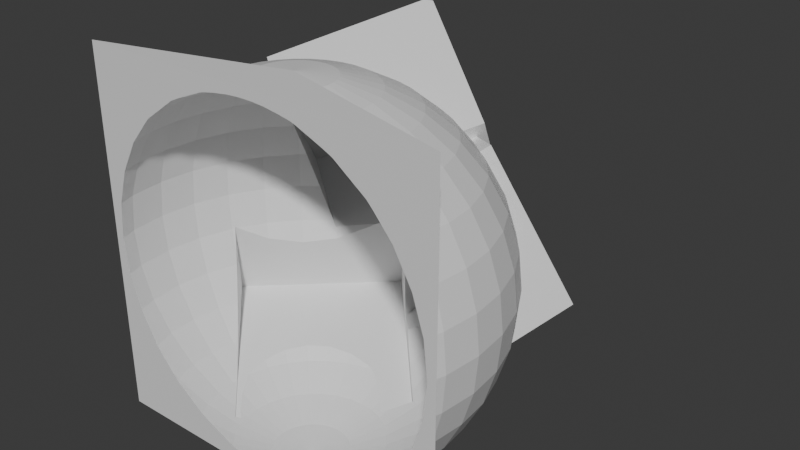 # Source: ao2.blend  (saved by Blender 4.0.36; exported with 4.5.12 LTS)
import bpy
from mathutils import Matrix  # noqa: F401  (used for matrix-valued properties, if any)

bpy.ops.wm.read_factory_settings(use_empty=True)
scene = bpy.context.scene
scene.name = 'Scene'

# ---- collections
col_collection = bpy.data.collections.new('Collection'); scene.collection.children.link(col_collection)

# ---- materials (node trees are filled in below, after node groups)
mat_material = bpy.data.materials.new('Material')
mat_material.alpha_threshold = 0.0
mat_material.use_transparent_shadow = False
mat_material.roughness = 0.5
mat_material.line_color = (0.0, 0.0, 0.0, 1.0)

# ---- material node trees
mat_material.use_nodes = True; mat_material.node_tree.nodes.clear()
_N = mat_material.node_tree.nodes; _L = mat_material.node_tree.links
n0 = _N.new('ShaderNodeOutputMaterial'); n0.name = 'Material Output'; n0.location = (300, 300)
n1 = _N.new('ShaderNodeBsdfPrincipled'); n1.name = 'Principled BSDF'; n1.location = (10, 300)
n1.inputs[3].default_value = 1.45
_L.new(n1.outputs[0], n0.inputs[0])
n0.is_active_output = True

# ---- world
world_world = bpy.data.worlds.new('World'); scene.world = world_world
world_world.use_nodes = True; world_world.node_tree.nodes.clear()
_N = world_world.node_tree.nodes; _L = world_world.node_tree.links
n0 = _N.new('ShaderNodeOutputWorld'); n0.name = 'World Output'; n0.location = (300, 300)
n1 = _N.new('ShaderNodeBackground'); n1.name = 'Background'; n1.location = (10, 300)
n1.inputs[0].default_value = (0.05088, 0.05088, 0.05088, 1.0)
_L.new(n1.outputs[0], n0.inputs[0])
n0.is_active_output = True
world_world.color = (0.05088, 0.05088, 0.05088)
world_world.use_sun_shadow = False
world_world.sun_shadow_jitter_overblur = 0.0

# ---- meshes
me_cube = bpy.data.meshes.new('Cube')
me_cube.from_pydata([(-1.939, 0.7053, -0.04001), (0.5309, -0.4692, -1.92), (-0.8487, -1.779, -1.923), (-0.7182, 0.8449, -1.343), (1.905, 0.3767, -0.4352), (-1.681, -0.245, 1.54), (-2.098, -0.4651, -1.346), (-0.7444, 2.007, 0.5474), (5.965e-08, -0.3412, 1.746), (0.3806, 1.454, -0.8032), (-0.4806, -0.03861, -1.609), (0.6601, 1.075, -0.243), (0.9185, 0.1242, 1.337), (1.16, -0.102, 1.249), (2.1, -2.1, 2.1), (2.1, -2.1, -2.1), (-2.1, -2.1, 2.1), (0.07993, -1.106, 2.06), (-2.1, -2.1, -2.1), (0.1568, -0.7197, 1.94), (0.2276, -0.3636, 1.746), (0.2897, -0.05148, 1.485), (0.2897, -0.05148, -1.485), (0.1568, -0.7197, -1.94), (0.07993, -1.106, -2.06), (0.1568, -1.129, 2.06), (0.3075, -0.7654, 1.94), (0.4465, -0.43, 1.746), (0.5683, -0.136, 1.485), (0.6682, 0.1053, -1.167), (0.5683, -0.136, -1.485), (0.3075, -0.7654, -1.94), (0.1568, -1.129, -2.06), (0.2276, -1.167, 2.06), (0.4465, -0.8397, 1.94), (0.6482, -0.5378, 1.746), (0.825, -0.2732, 1.485), (0.9701, -0.05605, -1.167), (0.825, -0.2732, -1.485), (0.6482, -0.5378, -1.746), (0.4465, -0.8397, -1.94), (0.2276, -1.167, -2.06), (0.2897, -1.218, 2.06), (0.5683, -0.9396, 1.94), (0.825, -0.6829, 1.746), (1.05, -0.4579, 1.485), (1.235, -0.2732, 1.167), (1.372, -0.136, 0.8036), (1.456, -0.05148, 0.4097), (1.235, -0.2732, -1.167), (1.05, -0.4579, -1.485), (0.825, -0.6829, -1.746), (0.5683, -0.9396, -1.94), (0.2897, -1.218, -2.06), (0.3406, -1.28, 2.06), (0.6682, -1.061, 1.94), (0.9701, -0.8597, 1.746), (1.235, -0.6829, 1.485), (1.452, -0.5378, 1.167), (1.613, -0.43, 0.8036), (1.713, -0.3636, 0.4097), (1.746, -0.3412, 0.0), (1.713, -0.3636, -0.4097), (1.613, -0.43, -0.8036), (1.452, -0.5378, -1.167), (1.235, -0.6829, -1.485), (0.9701, -0.8597, -1.746), (0.6682, -1.061, -1.94), (0.3406, -1.28, -2.06), (2.636e-07, -1.508, 2.1), (0.3785, -1.351, 2.06), (0.7425, -1.2, 1.94), (1.078, -1.061, 1.746), (1.372, -0.9396, 1.485), (1.613, -0.8397, 1.167), (1.792, -0.7654, 0.8036), (1.903, -0.7197, 0.4097), (1.94, -0.7042, 0.0), (1.903, -0.7197, -0.4097), (1.792, -0.7654, -0.8036), (1.613, -0.8397, -1.167), (1.372, -0.9396, -1.485), (1.078, -1.061, -1.746), (0.7425, -1.2, -1.94), (0.3785, -1.351, -2.06), (0.4018, -1.428, 2.06), (0.7882, -1.351, 1.94), (1.144, -1.28, 1.746), (1.456, -1.218, 1.485), (1.713, -1.167, 1.167), (1.903, -1.129, 0.8036), (2.02, -1.106, 0.4097), (2.06, -1.098, 0.0), (2.02, -1.106, -0.4097), (1.903, -1.129, -0.8036), (1.713, -1.167, -1.167), (1.456, -1.218, -1.485), (1.144, -1.28, -1.746), (0.7882, -1.351, -1.94), (0.4018, -1.428, -2.06), (0.4097, -1.508, 2.06), (0.8036, -1.508, 1.94), (1.167, -1.508, 1.746), (1.485, -1.508, 1.485), (1.746, -1.508, 1.167), (1.94, -1.508, 0.8036), (2.06, -1.508, 0.4097), (2.1, -1.508, 0.0), (2.06, -1.508, -0.4097), (1.94, -1.508, -0.8036), (1.746, -1.508, -1.167), (1.485, -1.508, -1.485), (1.167, -1.508, -1.746), (0.8036, -1.508, -1.94), (0.4097, -1.508, -2.06), (0.4018, -1.588, 2.06), (0.7882, -1.665, 1.94), (1.144, -1.735, 1.746), (1.456, -1.798, 1.485), (1.713, -1.849, 1.167), (1.903, -1.886, 0.8036), (2.02, -1.91, 0.4097), (2.06, -1.918, 0.0), (2.02, -1.91, -0.4097), (1.903, -1.886, -0.8036), (1.713, -1.849, -1.167), (1.456, -1.798, -1.485), (1.144, -1.735, -1.746), (0.7882, -1.665, -1.94), (0.4018, -1.588, -2.06), (0.3785, -1.665, 2.06), (0.7425, -1.815, 1.94), (1.078, -1.954, 1.746), (1.372, -2.076, 1.485), (1.372, -2.076, -1.485), (1.078, -1.954, -1.746), (0.7425, -1.815, -1.94), (0.3785, -1.665, -2.06), (0.3406, -1.735, 2.06), (0.6682, -1.954, 1.94), (0.6682, -1.954, -1.94), (0.3406, -1.735, -2.06), (0.2897, -1.798, 2.06), (0.5683, -2.076, 1.94), (0.5683, -2.076, -1.94), (0.2897, -1.798, -2.06), (0.2276, -1.849, 2.06), (0.2276, -1.849, -2.06), (0.1568, -1.886, 2.06), (0.1568, -1.886, -2.06), (0.07993, -1.91, 2.06), (0.07993, -1.91, -2.06), (3.196e-07, -1.918, 2.06), (3.196e-07, -1.918, -2.06), (-0.07993, -1.91, 2.06), (-0.07993, -1.91, -2.06), (-0.1568, -1.886, 2.06), (-0.1568, -1.886, -2.06), (-0.2276, -1.849, 2.06), (-0.2276, -1.849, -2.06), (-0.2897, -1.798, 2.06), (-0.5683, -2.076, 1.94), (-0.5683, -2.076, -1.94), (-0.2897, -1.798, -2.06), (2.636e-07, -1.508, -2.1), (-0.3406, -1.735, 2.06), (-0.6682, -1.954, 1.94), (-0.6682, -1.954, -1.94), (-0.3406, -1.735, -2.06), (-0.3785, -1.665, 2.06), (-0.7425, -1.815, 1.94), (-1.078, -1.954, 1.746), (-1.372, -2.076, 1.485), (-1.372, -2.076, -1.485), (-1.078, -1.954, -1.746), (-0.7425, -1.815, -1.94), (-0.3785, -1.665, -2.06), (-0.4018, -1.588, 2.06), (-0.7882, -1.665, 1.94), (-1.144, -1.735, 1.746), (-1.456, -1.798, 1.485), (-1.713, -1.849, 1.167), (-1.903, -1.886, 0.8036), (-2.02, -1.91, 0.4097), (-2.06, -1.918, 0.0), (-2.02, -1.91, -0.4097), (-1.903, -1.886, -0.8036), (-1.713, -1.849, -1.167), (-1.456, -1.798, -1.485), (-1.144, -1.735, -1.746), (-0.7882, -1.665, -1.94), (-0.4018, -1.588, -2.06), (-0.4097, -1.508, 2.06), (-0.8036, -1.508, 1.94), (-1.167, -1.508, 1.746), (-1.485, -1.508, 1.485), (-1.746, -1.508, 1.167), (-1.94, -1.508, 0.8036), (-2.06, -1.508, 0.4097), (-2.1, -1.508, 0.0), (-2.06, -1.508, -0.4097), (-1.94, -1.508, -0.8036), (-1.746, -1.508, -1.167), (-1.485, -1.508, -1.485), (-1.167, -1.508, -1.746), (-0.8036, -1.508, -1.94), (-0.4097, -1.508, -2.06), (-0.4018, -1.428, 2.06), (-0.7882, -1.351, 1.94), (-1.144, -1.28, 1.746), (-1.456, -1.218, 1.485), (-1.713, -1.167, 1.167), (-1.903, -1.129, 0.8036), (-2.02, -1.106, 0.4097), (-2.06, -1.098, 0.0), (-2.02, -1.106, -0.4097), (-1.903, -1.129, -0.8036), (-1.713, -1.167, -1.167), (-1.456, -1.218, -1.485), (-1.144, -1.28, -1.746), (-0.7882, -1.351, -1.94), (-0.4018, -1.428, -2.06), (-0.3785, -1.351, 2.06), (-0.7425, -1.2, 1.94), (-1.078, -1.061, 1.746), (-1.372, -0.9396, 1.485), (-1.613, -0.8397, 1.167), (-1.792, -0.7654, 0.8036), (-1.903, -0.7197, 0.4097), (-1.94, -0.7042, 0.0), (-1.903, -0.7197, -0.4097), (-1.078, -1.061, -1.746), (-0.7425, -1.2, -1.94), (-0.3785, -1.351, -2.06), (-0.3406, -1.28, 2.06), (-0.6682, -1.061, 1.94), (-0.9701, -0.8597, 1.746), (-1.235, -0.6829, 1.485), (-1.452, -0.5378, 1.167), (-1.613, -0.43, 0.8036), (-1.713, -0.3636, 0.4097), (-1.746, -0.3412, 0.0), (-1.713, -0.3636, -0.4097), (-0.9701, -0.8597, -1.746), (-0.6682, -1.061, -1.94), (-0.3406, -1.28, -2.06), (-0.2897, -1.218, 2.06), (-0.5683, -0.9396, 1.94), (-0.825, -0.6829, 1.746), (-1.05, -0.4579, 1.485), (-1.456, -0.05148, 0.4097), (-1.485, -0.02295, 0.0), (-1.456, -0.05148, -0.4097), (-0.825, -0.6829, -1.746), (-0.5683, -0.9396, -1.94), (-0.2897, -1.218, -2.06), (-0.2276, -1.167, 2.06), (-0.4465, -0.8397, 1.94), (-0.6482, -0.5378, 1.746), (-0.825, -0.2732, 1.485), (-0.6482, -0.5378, -1.746), (-0.4465, -0.8397, -1.94), (-0.2276, -1.167, -2.06), (-0.1568, -1.129, 2.06), (-0.3075, -0.7654, 1.94), (-0.4465, -0.43, 1.746), (-0.5683, -0.136, 1.485), (-0.4465, -0.43, -1.746), (-0.3075, -0.7654, -1.94), (-0.1568, -1.129, -2.06), (-0.07993, -1.106, 2.06), (-0.1568, -0.7197, 1.94), (-0.2276, -0.3636, 1.746), (-0.2897, -0.05148, 1.485), (-0.4018, 0.5122, -0.4097), (-0.2276, -0.3636, -1.746), (-0.1568, -0.7197, -1.94), (-0.07993, -1.106, -2.06), (2.233e-07, -1.098, 2.06), (2.639e-07, -0.7042, 1.94), (1.918e-07, -0.02295, 1.485), (2.639e-07, -0.7042, -1.94), (2.233e-07, -1.098, -2.06), (-1.377, -2.1, 1.466), (-1.359, -2.1, 1.485), (-1.0, -2.1, 1.746), (-0.5921, -2.1, 1.922), (-0.5392, -2.1, 1.94), (-0.8862, -2.1, 1.8), (-0.1178, -2.1, 2.001), (-0.2453, -2.1, 1.99), (0.2453, -2.1, 1.99), (0.1178, -2.1, 2.001), (3.081e-07, -2.1, 2.004), (-0.3956, -2.1, 1.968), (1.0, -2.1, 1.746), (0.8862, -2.1, 1.8), (1.43, -2.1, 1.409), (1.359, -2.1, 1.485), (1.838, -2.1, -0.8036), (1.838, -2.1, 0.8036), (2.004, -2.1, 0.0), (1.962, -2.1, -0.4097), (1.962, -2.1, 0.4097), (1.43, -2.1, -1.409), (1.636, -2.1, -1.167), (1.636, -2.1, 1.167), (0.5921, -2.1, 1.922), (0.5392, -2.1, 1.94), (0.3956, -2.1, 1.968), (-2.004, -2.1, 0.0), (-1.962, -2.1, -0.4097), (-1.838, -2.1, -0.8036), (-1.838, -2.1, 0.8036), (-1.962, -2.1, 0.4097), (-1.0, -2.1, -1.746), (-0.8862, -2.1, -1.8), (-1.359, -2.1, -1.485), (-1.43, -2.1, -1.409), (-0.5392, -2.1, -1.94), (-0.5921, -2.1, -1.922), (-1.636, -2.1, -1.167), (-1.43, -2.1, 1.409), (-1.636, -2.1, 1.167), (-0.1178, -2.1, -2.001), (-0.2453, -2.1, -1.99), (0.2453, -2.1, -1.99), (0.1178, -2.1, -2.001), (3.081e-07, -2.1, -2.004), (0.5392, -2.1, -1.94), (0.5921, -2.1, -1.922), (1.0, -2.1, -1.746), (1.377, -2.1, -1.466), (1.359, -2.1, -1.485), (0.8862, -2.1, -1.8), (0.3956, -2.1, -1.968), (-0.3956, -2.1, -1.968), (0.3385, 0.1937, -1.18), (0.6967, 0.1741, -1.027), (0.3673, 0.1966, -1.167), (1.048, 0.06064, -0.9041), (0.9665, -0.06147, 1.175), (0.9319, -0.03566, 1.167), (1.475, -0.03303, 0.1448), (1.419, -0.02107, 0.4097), (1.365, -0.1428, -0.8217), (1.123, -0.1816, 1.167), (1.104, -0.1979, 1.197), (1.29, -0.06902, 0.8036), (1.502, -0.0439, 0.0), (1.531, -0.1427, -0.4097), (1.508, -0.3021, -0.8036), (1.511, -0.3055, -0.8033), (-0.542, 0.9955, 2.1), (-0.4904, 1.073, 2.1), (-0.5044, 1.052, 2.1), (-0.437, 1.024, 2.1), (0.3062, 0.03168, 1.382), (1.495e-07, 0.02436, 1.427), (0.6235, -0.002648, 1.309), (0.7729, 0.04932, 1.167), (0.7692, -0.0385, 1.264), (0.7681, 0.07643, 1.126), (-1.334, -0.3945, 1.167), (-1.121, -0.3872, 1.363), (-1.277, -0.513, 1.313), (-1.4, -0.1703, 0.8036), (-1.402, -0.1063, 0.665), (-0.8562, -0.2265, 1.416), (-1.393, 0.000793, 0.4097), (-1.316, 0.1155, 0.0), (-1.18, 0.1754, -0.4097), (-1.132, 0.1858, -0.4845), (-1.142, 0.1759, -0.4888), (-0.7875, 0.3932, -0.416), (-0.581, -0.1052, 1.444), (-0.2956, -0.0217, 1.448), (-0.4019, 0.5124, -0.4074), (-0.3813, 0.5142, -0.4097), (-0.3791, 0.5144, -0.41), (0.04452, 1.238, -0.04375), (0.8289, 0.1319, 1.169), (0.6168, 1.027, -0.2643), (0.1172, -0.03449, -1.485), (0.008367, 0.07979, -1.359), (0.2627, -0.1874, -1.599), (0.1813, -0.5962, -1.873), (4.495e-07, -0.4342, -1.796), (0.4607, -0.3957, -1.716), (0.2715, -0.7155, -1.92), (0.3523, -0.6574, -1.878), (0.5416, -0.4808, -1.746), (0.5673, -0.5079, -1.752), (-0.9307, -1.693, -1.862), (-0.8707, -1.681, -1.895), (-0.8013, -1.734, -1.923), (-0.8423, -1.786, -1.893), (-1.107, -1.508, -1.778), (-1.026, -1.508, -1.821), (-1.365, -1.236, -1.561), (-1.146, -1.297, -1.746), (-1.15, -1.279, -1.741), (-1.161, -1.451, -1.746), (-1.828, -0.7506, -0.6758), (-1.798, -0.7825, -0.8036), (-1.644, -0.9429, -1.167), (-1.438, -1.159, -1.485), (-1.147, -1.033, -1.685), (-1.073, -0.7912, -1.645), (-1.887, -0.6896, -0.4097), (-1.889, -0.6878, -0.3854), (-1.871, -0.6609, -0.4097), (-1.669, -0.3927, -0.5823), (-1.403, -0.1052, -0.6604), (-0.9267, -0.5811, -1.628), (-0.7221, -0.4271, -1.637), (-1.11, 0.153, -0.6145), (-0.7845, 0.3861, -0.4413), (-0.482, -0.3443, -1.67), (-0.2688, -0.3361, -1.714), (-0.2334, -0.3347, -1.722), (-0.4038, 0.5116, -0.4097), (-0.404, 0.5118, -0.4075), (-0.7542, 0.4035, -0.4153), (-0.4011, 0.5088, -0.4211), (-0.376, 0.4825, -0.5159), (-0.1444, -0.3554, -1.746), (-0.4682, -0.01706, -1.597), (-0.4656, -0.0492, -1.605), (-0.2533, 0.3554, -1.396), (-0.4849, -0.04134, -1.599), (-0.4803, -0.04321, -1.601), (-0.4981, 0.6107, -0.3326), (1.905, 0.3767, -0.4352), (0.3806, 1.454, -0.8032), (0.6168, 1.027, -0.2643)], [], [(69, 16, 14), (18, 319, 320), (14, 308, 307), (15, 18, 164), (278, 17, 69), (282, 164, 24), (279, 17, 278), (8, 19, 279), (280, 20, 8), (22, 384, 383), (21, 358, 357), (385, 22, 383), (281, 386, 387), (24, 281, 282), (32, 23, 24), (17, 25, 69), (24, 164, 32), (19, 25, 17), (20, 26, 19), (339, 29, 338), (28, 20, 21), (30, 29, 339), (28, 357, 359), (30, 385, 388), (23, 31, 389), (338, 37, 340), (36, 27, 28), (30, 37, 29), (28, 359, 361), (38, 30, 388), (360, 362, 342), (39, 391, 392), (41, 31, 32), (25, 33, 69), (32, 164, 41), (34, 25, 26), (35, 26, 27), (41, 52, 40), (343, 48, 344), (33, 42, 69), (41, 164, 53), (43, 33, 34), (44, 34, 35), (340, 49, 345), (45, 35, 36), (50, 37, 38), (36, 341, 347), (51, 38, 39), (348, 46, 346), (52, 39, 40), (344, 47, 348), (57, 44, 45), (65, 49, 50), (46, 57, 45), (51, 65, 50), (59, 46, 47), (67, 51, 52), (48, 59, 47), (68, 52, 53), (60, 48, 343), (42, 54, 69), (53, 164, 68), (350, 61, 349), (43, 54, 42), (62, 350, 352), (44, 55, 43), (64, 351, 49), (61, 76, 60), (54, 70, 69), (68, 164, 84), (78, 61, 62), (71, 54, 55), (79, 62, 63), (72, 55, 56), (64, 79, 63), (73, 56, 57), (81, 64, 65), (58, 73, 57), (66, 81, 65), (75, 58, 59), (83, 66, 67), (60, 75, 59), (68, 83, 67), (96, 80, 81), (74, 88, 73), (97, 81, 82), (90, 74, 75), (83, 97, 82), (76, 90, 75), (99, 83, 84), (77, 91, 76), (70, 85, 69), (84, 164, 99), (93, 77, 78), (71, 85, 70), (94, 78, 79), (87, 71, 72), (80, 94, 79), (88, 72, 73), (99, 164, 114), (92, 108, 107), (101, 85, 86), (109, 93, 94), (102, 86, 87), (95, 109, 94), (103, 87, 88), (111, 95, 96), (104, 88, 89), (97, 111, 96), (105, 89, 90), (98, 112, 97), (91, 105, 90), (114, 98, 99), (92, 106, 91), (85, 100, 69), (112, 126, 111), (120, 104, 105), (128, 112, 113), (106, 120, 105), (114, 128, 113), (121, 107, 122), (69, 100, 115), (164, 129, 114), (107, 123, 122), (101, 115, 100), (124, 108, 109), (117, 101, 102), (110, 124, 109), (118, 102, 103), (126, 110, 111), (104, 118, 103), (131, 115, 116), (124, 302, 123), (132, 116, 117), (125, 299, 124), (133, 117, 118), (126, 134, 304), (297, 118, 119), (127, 134, 126), (119, 300, 306), (136, 127, 128), (120, 303, 300), (129, 136, 128), (121, 301, 303), (69, 115, 130), (164, 137, 129), (123, 301, 122), (136, 334, 135), (137, 140, 136), (69, 130, 138), (164, 141, 137), (139, 130, 131), (296, 131, 132), (132, 298, 295), (134, 332, 304), (298, 133, 297), (333, 135, 331), (139, 307, 143), (140, 330, 334), (141, 144, 140), (69, 138, 142), (164, 145, 141), (143, 138, 139), (144, 329, 330), (145, 335, 144), (69, 142, 146), (164, 147, 145), (309, 142, 143), (307, 308, 143), (147, 326, 335), (69, 146, 148), (164, 149, 147), (146, 291, 148), (149, 327, 326), (69, 148, 150), (164, 151, 149), (148, 292, 150), (151, 328, 327), (69, 150, 152), (164, 153, 151), (293, 150, 292), (328, 155, 324), (154, 69, 152), (155, 153, 164), (154, 293, 289), (324, 157, 325), (156, 69, 154), (157, 155, 164), (156, 289, 290), (158, 69, 156), (159, 157, 164), (158, 290, 294), (325, 159, 336), (162, 320, 319), (336, 163, 162), (160, 69, 158), (163, 159, 164), (160, 158, 294), (286, 161, 287), (166, 160, 161), (166, 286, 288), (320, 167, 316), (168, 162, 163), (165, 69, 160), (168, 163, 164), (174, 317, 315), (316, 175, 174), (168, 175, 167), (169, 69, 165), (176, 168, 164), (170, 165, 166), (170, 166, 288), (171, 284, 172), (318, 317, 173), (172, 283, 322), (178, 169, 170), (186, 311, 312), (171, 178, 170), (187, 312, 321), (180, 171, 172), (187, 318, 188), (180, 172, 322), (174, 188, 173), (181, 313, 182), (175, 395, 396), (182, 314, 183), (176, 190, 175), (183, 310, 184), (177, 69, 169), (191, 176, 164), (185, 310, 311), (197, 181, 182), (397, 189, 393), (394, 205, 398), (183, 197, 182), (206, 190, 191), (184, 198, 183), (192, 69, 177), (206, 191, 164), (184, 200, 199), (193, 177, 178), (201, 185, 186), (179, 193, 178), (187, 201, 186), (195, 179, 180), (203, 187, 188), (181, 195, 180), (189, 203, 188), (216, 200, 201), (194, 208, 193), (202, 216, 201), (210, 194, 195), (218, 202, 203), (196, 210, 195), (400, 219, 401), (203, 402, 399), (212, 196, 197), (220, 219, 400), (402, 204, 397), (198, 212, 197), (221, 205, 206), (199, 213, 198), (207, 69, 192), (221, 206, 164), (199, 215, 214), (193, 207, 192), (232, 219, 220), (213, 227, 212), (221, 232, 220), (214, 228, 213), (222, 69, 207), (233, 221, 164), (230, 214, 215), (208, 222, 207), (216, 404, 403), (209, 223, 208), (216, 405, 404), (225, 209, 210), (217, 406, 405), (211, 225, 210), (231, 401, 219), (406, 218, 399), (227, 211, 212), (237, 224, 225), (226, 237, 225), (407, 243, 408), (239, 226, 227), (244, 231, 232), (228, 239, 227), (233, 244, 232), (229, 240, 228), (234, 69, 222), (245, 233, 164), (230, 409, 410), (235, 222, 223), (412, 242, 411), (230, 403, 409), (236, 223, 224), (245, 254, 244), (241, 250, 240), (246, 69, 234), (255, 245, 164), (252, 241, 242), (247, 234, 235), (252, 412, 413), (236, 247, 235), (249, 236, 237), (365, 249, 237), (253, 408, 243), (363, 239, 366), (254, 243, 244), (240, 367, 239), (259, 248, 249), (368, 249, 364), (253, 415, 414), (261, 253, 254), (367, 250, 369), (262, 254, 255), (369, 251, 370), (256, 69, 246), (262, 255, 164), (370, 252, 371), (257, 246, 247), (413, 416, 373), (248, 257, 247), (263, 69, 256), (269, 262, 164), (264, 256, 257), (417, 372, 416), (258, 264, 257), (266, 258, 259), (375, 259, 368), (260, 418, 415), (268, 260, 261), (262, 268, 261), (376, 266, 375), (275, 420, 419), (276, 267, 268), (269, 276, 268), (270, 69, 263), (277, 269, 164), (377, 421, 274), (271, 263, 264), (374, 417, 423), (424, 274, 421), (265, 271, 264), (273, 265, 266), (270, 278, 69), (277, 164, 282), (377, 274, 378), (279, 270, 271), (424, 425, 379), (272, 279, 271), (273, 8, 272), (280, 376, 358), (275, 426, 420), (276, 281, 387), (277, 281, 276), (427, 10, 428), (340, 345, 4), (380, 379, 425), (10, 427, 430), (341, 342, 13), (4, 343, 344), (382, 4, 381), (431, 10, 430), (355, 353, 7), (11, 356, 7), (381, 360, 12), (367, 369, 0), (380, 11, 7), (356, 358, 376), (3, 414, 415), (418, 428, 431), (413, 412, 6), (395, 2, 396), (390, 1, 389), (385, 383, 429), (6, 406, 399), (322, 283, 16), (15, 332, 333), (15, 333, 331), (323, 322, 16), (313, 323, 16), (15, 331, 334), (15, 334, 330), (314, 313, 16), (310, 314, 16), (15, 330, 329), (15, 329, 335), (310, 16, 18), (311, 310, 18), (15, 335, 326), (15, 326, 327), (312, 311, 18), (321, 312, 18), (18, 15, 328), (15, 327, 328), (318, 321, 18), (317, 318, 18), (18, 328, 324), (18, 324, 325), (315, 317, 18), (316, 315, 18), (18, 325, 336), (18, 336, 319), (320, 316, 18), (304, 332, 15), (16, 283, 284), (16, 284, 285), (305, 304, 15), (299, 305, 15), (16, 285, 288), (16, 288, 286), (302, 299, 15), (301, 302, 15), (16, 286, 287), (16, 287, 294), (301, 15, 14), (303, 301, 14), (16, 294, 290), (16, 290, 289), (300, 303, 14), (306, 300, 14), (14, 16, 293), (16, 289, 293), (297, 306, 14), (298, 297, 14), (14, 293, 292), (14, 292, 291), (295, 298, 14), (296, 295, 14), (14, 291, 309), (14, 309, 308), (307, 296, 14), (279, 19, 17), (8, 20, 19), (280, 21, 20), (22, 337, 384), (21, 280, 358), (281, 23, 386), (24, 23, 281), (32, 31, 23), (19, 26, 25), (20, 27, 26), (28, 27, 20), (339, 337, 22), (22, 30, 339), (28, 21, 357), (30, 22, 385), (389, 386, 23), (31, 390, 389), (338, 29, 37), (36, 35, 27), (30, 38, 37), (361, 360, 342), (342, 341, 361), (341, 36, 361), (36, 28, 361), (388, 391, 38), (391, 39, 38), (392, 390, 40), (390, 31, 40), (40, 39, 392), (41, 40, 31), (34, 33, 25), (35, 34, 26), (41, 53, 52), (43, 42, 33), (44, 43, 34), (340, 37, 49), (45, 44, 35), (50, 49, 37), (347, 346, 46), (46, 45, 347), (45, 36, 347), (51, 50, 38), (348, 47, 46), (52, 51, 39), (344, 48, 47), (57, 56, 44), (65, 64, 49), (46, 58, 57), (51, 66, 65), (59, 58, 46), (67, 66, 51), (48, 60, 59), (68, 67, 52), (343, 349, 61), (61, 60, 343), (350, 62, 61), (43, 55, 54), (352, 351, 63), (63, 62, 352), (44, 56, 55), (63, 351, 64), (351, 345, 49), (61, 77, 76), (78, 77, 61), (71, 70, 54), (79, 78, 62), (72, 71, 55), (64, 80, 79), (73, 72, 56), (81, 80, 64), (58, 74, 73), (66, 82, 81), (75, 74, 58), (83, 82, 66), (60, 76, 75), (68, 84, 83), (96, 95, 80), (74, 89, 88), (97, 96, 81), (90, 89, 74), (83, 98, 97), (76, 91, 90), (99, 98, 83), (77, 92, 91), (93, 92, 77), (71, 86, 85), (94, 93, 78), (87, 86, 71), (80, 95, 94), (88, 87, 72), (92, 93, 108), (101, 100, 85), (109, 108, 93), (102, 101, 86), (95, 110, 109), (103, 102, 87), (111, 110, 95), (104, 103, 88), (97, 112, 111), (105, 104, 89), (98, 113, 112), (91, 106, 105), (114, 113, 98), (92, 107, 106), (112, 127, 126), (120, 119, 104), (128, 127, 112), (106, 121, 120), (114, 129, 128), (121, 106, 107), (107, 108, 123), (101, 116, 115), (124, 123, 108), (117, 116, 101), (110, 125, 124), (118, 117, 102), (126, 125, 110), (104, 119, 118), (131, 130, 115), (124, 299, 302), (132, 131, 116), (125, 305, 299), (133, 132, 117), (304, 305, 125), (125, 126, 304), (119, 306, 297), (297, 133, 118), (127, 135, 134), (119, 120, 300), (136, 135, 127), (120, 121, 303), (129, 137, 136), (121, 122, 301), (123, 302, 301), (140, 334, 136), (334, 331, 135), (137, 141, 140), (139, 138, 130), (132, 295, 296), (296, 139, 131), (132, 133, 298), (134, 333, 332), (333, 134, 135), (139, 296, 307), (140, 144, 330), (141, 145, 144), (143, 142, 138), (147, 335, 145), (335, 329, 144), (143, 308, 309), (309, 146, 142), (147, 149, 326), (146, 309, 291), (149, 151, 327), (148, 291, 292), (151, 153, 328), (293, 152, 150), (328, 153, 155), (154, 152, 293), (324, 155, 157), (156, 154, 289), (158, 156, 290), (325, 157, 159), (162, 319, 336), (336, 159, 163), (294, 287, 161), (161, 160, 294), (166, 165, 160), (166, 161, 286), (320, 162, 167), (168, 167, 162), (174, 173, 317), (174, 315, 316), (316, 167, 175), (168, 176, 175), (170, 169, 165), (288, 285, 171), (171, 170, 288), (171, 285, 284), (172, 284, 283), (178, 177, 169), (186, 185, 311), (171, 179, 178), (187, 186, 312), (180, 179, 171), (321, 318, 187), (318, 173, 188), (322, 323, 181), (181, 180, 322), (174, 189, 188), (181, 323, 313), (396, 393, 174), (393, 189, 174), (174, 175, 396), (190, 394, 395), (175, 190, 395), (182, 313, 314), (176, 191, 190), (183, 314, 310), (185, 184, 310), (197, 196, 181), (397, 204, 189), (394, 190, 205), (183, 198, 197), (206, 205, 190), (184, 199, 198), (184, 185, 200), (193, 192, 177), (201, 200, 185), (179, 194, 193), (187, 202, 201), (195, 194, 179), (203, 202, 187), (181, 196, 195), (189, 204, 203), (216, 215, 200), (194, 209, 208), (202, 217, 216), (210, 209, 194), (218, 217, 202), (196, 211, 210), (399, 218, 203), (203, 204, 402), (212, 211, 196), (400, 398, 220), (398, 205, 220), (198, 213, 212), (221, 220, 205), (199, 214, 213), (199, 200, 215), (193, 208, 207), (232, 231, 219), (213, 228, 227), (221, 233, 232), (214, 229, 228), (230, 229, 214), (208, 223, 222), (230, 215, 403), (215, 216, 403), (209, 224, 223), (216, 217, 405), (225, 224, 209), (217, 218, 406), (211, 226, 225), (231, 407, 401), (227, 226, 211), (237, 236, 224), (226, 238, 237), (407, 231, 243), (239, 238, 226), (244, 243, 231), (228, 240, 239), (233, 245, 244), (229, 241, 240), (410, 411, 241), (411, 242, 241), (241, 229, 410), (229, 230, 410), (235, 234, 222), (236, 235, 223), (245, 255, 254), (241, 251, 250), (252, 251, 241), (247, 246, 234), (252, 242, 412), (236, 248, 247), (249, 248, 236), (365, 364, 249), (237, 238, 365), (238, 363, 365), (253, 414, 408), (363, 238, 239), (254, 253, 243), (250, 367, 240), (367, 366, 239), (259, 258, 248), (368, 259, 249), (253, 260, 415), (261, 260, 253), (262, 261, 254), (369, 250, 251), (370, 251, 252), (257, 256, 246), (416, 372, 373), (373, 371, 252), (252, 413, 373), (248, 258, 257), (264, 263, 256), (417, 374, 372), (258, 265, 264), (266, 265, 258), (375, 266, 259), (260, 267, 418), (268, 267, 260), (262, 269, 268), (376, 273, 266), (418, 267, 419), (267, 275, 419), (276, 275, 267), (269, 277, 276), (377, 422, 421), (271, 270, 263), (265, 272, 271), (273, 272, 265), (279, 278, 270), (379, 378, 424), (378, 274, 424), (272, 8, 279), (273, 280, 8), (280, 273, 376), (387, 426, 275), (275, 276, 387), (277, 282, 281), (429, 384, 337), (429, 337, 9), (337, 339, 9), (4, 9, 340), (351, 352, 4), (345, 351, 4), (9, 339, 338), (9, 338, 340), (425, 429, 9), (9, 380, 425), (342, 362, 381), (381, 13, 342), (13, 347, 341), (346, 347, 13), (4, 352, 350), (4, 350, 349), (346, 13, 348), (13, 4, 348), (4, 349, 343), (344, 348, 4), (382, 380, 9), (4, 13, 381), (4, 382, 435, 433), (431, 428, 10), (353, 5, 0), (0, 7, 353), (7, 354, 355), (12, 356, 11), (356, 354, 7), (381, 362, 360), (360, 361, 12), (12, 11, 381), (11, 382, 381), (371, 373, 0), (0, 5, 367), (5, 365, 363), (5, 363, 366), (370, 371, 0), (369, 370, 0), (5, 366, 367), (432, 422, 377), (378, 379, 432), (379, 380, 432), (432, 377, 378), (374, 423, 432), (0, 373, 372), (372, 374, 0), (374, 432, 0), (380, 382, 11), (7, 0, 432), (432, 380, 7), (364, 365, 5), (5, 353, 368), (353, 356, 376), (368, 353, 375), (356, 12, 357), (12, 361, 359), (12, 359, 357), (364, 5, 368), (375, 353, 376), (356, 357, 358), (386, 389, 1), (2, 395, 394), (2, 394, 398), (386, 1, 387), (1, 3, 427), (387, 1, 426), (426, 1, 427), (6, 2, 398), (6, 398, 400), (428, 419, 420), (420, 426, 427), (6, 400, 401), (6, 401, 407), (427, 428, 420), (418, 431, 430), (415, 418, 430), (430, 427, 3), (3, 6, 414), (6, 407, 408), (6, 408, 414), (415, 430, 3), (418, 419, 428), (432, 423, 417), (432, 417, 3), (417, 416, 3), (6, 3, 413), (411, 410, 6), (412, 411, 6), (3, 416, 413), (390, 392, 1), (1, 392, 391), (1, 391, 388), (422, 432, 421), (432, 3, 425), (421, 432, 424), (424, 432, 425), (3, 1, 429), (1, 388, 385), (1, 385, 429), (429, 425, 3), (383, 384, 429), (6, 410, 409), (6, 409, 403), (393, 396, 2), (397, 393, 2), (6, 403, 404), (6, 404, 405), (397, 2, 6), (402, 397, 6), (6, 405, 406), (399, 402, 6), (435, 434, 433), (382, 9, 434, 435), (9, 4, 433, 434)])
me_cube.polygons.foreach_set('material_index', [0, 0, 0, 0, 11042, 11042, 11042, 11042, 11042, 11042, 11042, 11042, 11042, 11042, 11042, 11042, 11042, 11042, 11042, 11042, 11042, 11042, 11042, 11042, 11042, 11042, 11042, 11042, 11042, 11042, 11042, 11042, 11042, 11042, 11042, 11042, 11042, 11042, 11042, 11042, 11042, 11042, 11042, 11042, 11042, 11042, 11042, 11042, 11042, 11042, 11042, 11042, 11042, 11042, 11042, 11042, 11042, 11042, 11042, 11042, 11042, 11042, 11042, 11042, 11042, 11042, 11042, 11042, 11042, 11042, 11042, 11042, 11042, 11042, 11042, 11042, 11042, 11042, 11042, 11042, 11042, 11042, 11042, 11042, 11042, 11042, 11042, 11042, 11042, 11042, 11042, 11042, 11042, 11042, 11042, 11042, 11042, 11042, 11042, 11042, 11042, 11042, 11042, 11042, 11042, 11042, 11042, 11042, 11042, 11042, 11042, 11042, 11042, 11042, 11042, 11042, 11042, 11042, 11042, 11042, 11042, 11042, 11042, 11042, 11042, 11042, 11042, 11042, 11042, 11042, 11042, 11042, 11042, 11042, 11042, 11042, 11042, 11042, 11042, 11042, 11042, 11042, 11042, 11042, 11042, 11042, 11042, 11042, 11042, 11042, 11042, 11042, 11042, 11042, 11042, 11042, 11042, 11042, 11042, 11042, 11042, 11042, 11042, 11042, 11042, 11042, 11042, 11042, 11042, 11042, 11042, 11042, 11042, 11042, 11042, 11042, 11042, 11042, 11042, 11042, 11042, 11042, 11042, 11042, 11042, 11042, 11042, 11042, 11042, 11042, 11042, 11042, 11042, 11042, 11042, 11042, 11042, 11042, 11042, 11042, 11042, 11042, 11042, 11042, 11042, 11042, 11042, 11042, 11042, 11042, 11042, 11042, 11042, 11042, 11042, 11042, 11042, 11042, 11042, 11042, 11042, 11042, 11042, 11042, 11042, 11042, 11042, 11042, 11042, 11042, 11042, 11042, 11042, 11042, 11042, 11042, 11042, 11042, 11042, 11042, 11042, 11042, 11042, 11042, 11042, 11042, 11042, 11042, 11042, 11042, 11042, 11042, 11042, 11042, 11042, 11042, 11042, 11042, 11042, 11042, 11042, 11042, 11042, 11042, 11042, 11042, 11042, 11042, 11042, 11042, 11042, 11042, 11042, 11042, 11042, 11042, 11042, 11042, 11042, 11042, 11042, 11042, 11042, 11042, 11042, 11042, 11042, 11042, 11042, 11042, 11042, 11042, 11042, 11042, 11042, 11042, 11042, 11042, 11042, 11042, 11042, 11042, 11042, 11042, 11042, 11042, 11042, 11042, 11042, 11042, 11042, 11042, 11042, 11042, 11042, 11042, 11042, 11042, 11042, 11042, 11042, 11042, 11042, 11042, 11042, 11042, 11042, 11042, 11042, 11042, 11042, 11042, 11042, 11042, 11042, 11042, 11042, 11042, 11042, 11042, 11042, 11042, 11042, 11042, 11042, 11042, 11042, 11042, 11042, 11042, 11042, 11042, 11042, 11042, 11042, 11042, 11042, 11042, 0, 0, 0, 0, 0, 0, 0, 0, 0, 0, 0, 0, 0, 0, 0, 0, 0, 0, 0, 0, 0, 0, 0, 0, 0, 0, 0, 0, 0, 0, 0, 0, 0, 0, 0, 0, 0, 0, 0, 0, 0, 0, 0, 0, 0, 0, 0, 0, 0, 0, 0, 0, 0, 0, 0, 0, 0, 0, 0, 0, 0, 0, 0, 0, 0, 0, 0, 0, 0, 0, 0, 0, 0, 0, 0, 0, 0, 11042, 11042, 11042, 11042, 11042, 11042, 11042, 11042, 11042, 11042, 11042, 11042, 11042, 11042, 11042, 11042, 11042, 11042, 11042, 11042, 11042, 11042, 11042, 11042, 11042, 11042, 11042, 11042, 11042, 11042, 11042, 11042, 11042, 11042, 11042, 11042, 11042, 11042, 11042, 11042, 11042, 11042, 11042, 11042, 11042, 11042, 11042, 11042, 11042, 11042, 11042, 11042, 11042, 11042, 11042, 11042, 11042, 11042, 11042, 11042, 11042, 11042, 11042, 11042, 11042, 11042, 11042, 11042, 11042, 11042, 11042, 11042, 11042, 11042, 11042, 11042, 11042, 11042, 11042, 11042, 11042, 11042, 11042, 11042, 11042, 11042, 11042, 11042, 11042, 11042, 11042, 11042, 11042, 11042, 11042, 11042, 11042, 11042, 11042, 11042, 11042, 11042, 11042, 11042, 11042, 11042, 11042, 11042, 11042, 11042, 11042, 11042, 11042, 11042, 11042, 11042, 11042, 11042, 11042, 11042, 11042, 11042, 11042, 11042, 11042, 11042, 11042, 11042, 11042, 11042, 11042, 11042, 11042, 11042, 11042, 11042, 11042, 11042, 11042, 11042, 11042, 11042, 11042, 11042, 11042, 11042, 11042, 11042, 11042, 11042, 11042, 11042, 11042, 11042, 11042, 11042, 11042, 11042, 11042, 11042, 11042, 11042, 11042, 11042, 11042, 11042, 11042, 11042, 11042, 11042, 11042, 11042, 11042, 11042, 11042, 11042, 11042, 11042, 11042, 11042, 11042, 11042, 11042, 11042, 11042, 11042, 11042, 11042, 11042, 11042, 11042, 11042, 11042, 11042, 11042, 11042, 11042, 11042, 11042, 11042, 11042, 11042, 11042, 11042, 11042, 11042, 11042, 11042, 11042, 11042, 11042, 11042, 11042, 11042, 11042, 11042, 11042, 11042, 11042, 11042, 11042, 11042, 11042, 11042, 11042, 11042, 11042, 11042, 11042, 11042, 11042, 11042, 11042, 11042, 11042, 11042, 11042, 11042, 11042, 11042, 11042, 11042, 11042, 11042, 11042, 11042, 11042, 11042, 11042, 11042, 11042, 11042, 11042, 11042, 11042, 11042, 11042, 11042, 11042, 11042, 11042, 11042, 11042, 11042, 11042, 11042, 11042, 11042, 11042, 11042, 11042, 11042, 11042, 11042, 11042, 11042, 11042, 11042, 11042, 11042, 11042, 11042, 11042, 11042, 11042, 11042, 11042, 11042, 11042, 11042, 11042, 11042, 11042, 11042, 11042, 11042, 11042, 11042, 11042, 11042, 11042, 11042, 11042, 11042, 11042, 11042, 11042, 11042, 11042, 11042, 11042, 11042, 11042, 0, 0, 0, 0, 0, 0, 0, 0, 0, 0, 0, 0, 0, 0, 0, 0, 0, 0, 0, 0, 0, 0, 0, 0, 0, 0, 0, 0, 0, 0, 0, 0, 0, 0, 0, 0, 0, 0, 0, 0, 0, 0, 0, 0, 0, 0, 0, 0, 0, 0, 0, 0, 0, 0, 0, 0, 0, 0, 0, 0, 0, 0, 0, 0, 0, 0, 0, 0, 0, 0, 0, 0, 0, 0, 0, 0, 0, 0, 0, 0, 0, 0, 0, 0, 0, 0, 0, 0, 0, 0, 0, 0, 0, 0, 0, 0, 0, 0, 0, 0, 0, 0, 0, 0, 0, 0, 0, 0, 0, 0, 0, 0, 0, 0, 0])
_uv = me_cube.uv_layers.new(name='UVMap')
_uv.uv.foreach_set('vector', [0.75, 0.7148, 0.875, 0.75, 0.625, 0.75, 0.375, 1.0, 0.3845, 0.9071, 0.3856, 0.9102, 0.625, 0.75, 0.6155, 0.8429, 0.6144, 0.8398, 0.375, 0.75, 0.125, 0.75, 0.25, 0.7148, 0.75, 0.9375, 0.7188, 0.9375, 0.7344, 1.0, 0.75, 0.0625, 0.7344, 0.0, 0.7188, 0.0625, 0.75, 0.875, 0.7188, 0.9375, 0.75, 0.9375, 0.75, 0.8125, 0.7188, 0.875, 0.75, 0.875, 0.75, 0.75, 0.7188, 0.8125, 0.75, 0.8125, 0.7188, 0.25, 0.7492, 0.2748, 0.7374, 0.25, 0.7188, 0.75, 0.75, 0.7387, 0.7188, 0.7297, 0.7188, 0.2228, 0.7188, 0.25, 0.7374, 0.25, 0.75, 0.125, 0.7188, 0.1467, 0.75, 0.1715, 0.7188, 0.0625, 0.75, 0.125, 0.75, 0.0625, 0.6875, 0.0625, 0.7188, 0.125, 0.7188, 0.0625, 0.7188, 0.9375, 0.6875, 0.9375, 0.7031, 1.0, 0.7188, 0.0625, 0.7031, 0.0, 0.6875, 0.0625, 0.7188, 0.875, 0.6875, 0.9375, 0.7188, 0.9375, 0.7188, 0.8125, 0.6875, 0.875, 0.7188, 0.875, 0.7162, 0.3125, 0.6875, 0.3125, 0.6875, 0.3365, 0.6875, 0.75, 0.7188, 0.8125, 0.7188, 0.75, 0.6875, 0.25, 0.6875, 0.3125, 0.7162, 0.3125, 0.6875, 0.75, 0.7188, 0.7297, 0.6875, 0.7155, 0.6875, 0.25, 0.7188, 0.2228, 0.6875, 0.1948, 0.7188, 0.125, 0.6875, 0.125, 0.6974, 0.1314, 0.6875, 0.3365, 0.6562, 0.3125, 0.6562, 0.3577, 0.6562, 0.75, 0.6875, 0.8125, 0.6875, 0.75, 0.6875, 0.25, 0.6562, 0.3125, 0.6875, 0.3125, 0.6875, 0.75, 0.6875, 0.7155, 0.6732, 0.7065, 0.6562, 0.25, 0.6875, 0.25, 0.6875, 0.1948, 0.6767, 0.6875, 0.678, 0.6805, 0.6602, 0.6875, 0.6562, 0.1875, 0.6728, 0.1875, 0.6679, 0.1855, 0.6562, 0.0625, 0.6875, 0.125, 0.6875, 0.0625, 0.6875, 0.9375, 0.6562, 0.9375, 0.6719, 1.0, 0.6875, 0.0625, 0.6719, 0.0, 0.6562, 0.0625, 0.6562, 0.875, 0.6875, 0.9375, 0.6875, 0.875, 0.6562, 0.8125, 0.6875, 0.875, 0.6875, 0.8125, 0.6562, 0.0625, 0.625, 0.125, 0.6562, 0.125, 0.625, 0.5221, 0.625, 0.5625, 0.6287, 0.5625, 0.6562, 0.9375, 0.625, 0.9375, 0.6406, 1.0, 0.6562, 0.0625, 0.6406, 0.0, 0.625, 0.0625, 0.625, 0.875, 0.6562, 0.9375, 0.6562, 0.875, 0.625, 0.8125, 0.6562, 0.875, 0.6562, 0.8125, 0.6562, 0.3577, 0.625, 0.3125, 0.625, 0.3719, 0.625, 0.75, 0.6562, 0.8125, 0.6562, 0.75, 0.625, 0.25, 0.6562, 0.3125, 0.6562, 0.25, 0.6562, 0.75, 0.6562, 0.6891, 0.6385, 0.6934, 0.625, 0.1875, 0.6562, 0.25, 0.6562, 0.1875, 0.6337, 0.625, 0.625, 0.6875, 0.6382, 0.6875, 0.625, 0.125, 0.6562, 0.1875, 0.6562, 0.125, 0.6287, 0.5625, 0.625, 0.625, 0.6337, 0.625, 0.5938, 0.75, 0.625, 0.8125, 0.625, 0.75, 0.5938, 0.25, 0.625, 0.3125, 0.625, 0.25, 0.625, 0.6875, 0.5938, 0.75, 0.625, 0.75, 0.625, 0.1875, 0.5938, 0.25, 0.625, 0.25, 0.5938, 0.625, 0.625, 0.6875, 0.625, 0.625, 0.5938, 0.125, 0.625, 0.1875, 0.625, 0.125, 0.625, 0.5625, 0.5938, 0.625, 0.625, 0.625, 0.5938, 0.0625, 0.625, 0.125, 0.625, 0.0625, 0.5938, 0.5625, 0.625, 0.5625, 0.625, 0.5221, 0.625, 0.9375, 0.5938, 0.9375, 0.6094, 1.0, 0.625, 0.0625, 0.6094, 0.0, 0.5938, 0.0625, 0.6159, 0.4375, 0.5938, 0.5, 0.6229, 0.5, 0.625, 0.875, 0.5938, 0.9375, 0.625, 0.9375, 0.5938, 0.4375, 0.6159, 0.4375, 0.607, 0.3751, 0.625, 0.8125, 0.5938, 0.875, 0.625, 0.875, 0.5938, 0.3125, 0.6073, 0.375, 0.625, 0.3125, 0.5938, 0.5, 0.5625, 0.5625, 0.5938, 0.5625, 0.5938, 0.9375, 0.5625, 0.9375, 0.5781, 1.0, 0.5938, 0.0625, 0.5781, 0.0, 0.5625, 0.0625, 0.5625, 0.4375, 0.5938, 0.5, 0.5938, 0.4375, 0.5625, 0.875, 0.5938, 0.9375, 0.5938, 0.875, 0.5625, 0.375, 0.5938, 0.4375, 0.5938, 0.375, 0.5625, 0.8125, 0.5938, 0.875, 0.5938, 0.8125, 0.5938, 0.3125, 0.5625, 0.375, 0.5938, 0.375, 0.5625, 0.75, 0.5938, 0.8125, 0.5938, 0.75, 0.5625, 0.25, 0.5938, 0.3125, 0.5938, 0.25, 0.5938, 0.6875, 0.5625, 0.75, 0.5938, 0.75, 0.5938, 0.1875, 0.5625, 0.25, 0.5938, 0.25, 0.5625, 0.625, 0.5938, 0.6875, 0.5938, 0.625, 0.5625, 0.125, 0.5938, 0.1875, 0.5938, 0.125, 0.5938, 0.5625, 0.5625, 0.625, 0.5938, 0.625, 0.5938, 0.0625, 0.5625, 0.125, 0.5938, 0.125, 0.5312, 0.25, 0.5625, 0.3125, 0.5625, 0.25, 0.5625, 0.6875, 0.5312, 0.75, 0.5625, 0.75, 0.5312, 0.1875, 0.5625, 0.25, 0.5625, 0.1875, 0.5312, 0.625, 0.5625, 0.6875, 0.5625, 0.625, 0.5625, 0.125, 0.5312, 0.1875, 0.5625, 0.1875, 0.5625, 0.5625, 0.5312, 0.625, 0.5625, 0.625, 0.5312, 0.0625, 0.5625, 0.125, 0.5625, 0.0625, 0.5625, 0.5, 0.5312, 0.5625, 0.5625, 0.5625, 0.5625, 0.9375, 0.5312, 0.9375, 0.5469, 1.0, 0.5625, 0.0625, 0.5469, 0.0, 0.5312, 0.0625, 0.5312, 0.4375, 0.5625, 0.5, 0.5625, 0.4375, 0.5625, 0.875, 0.5312, 0.9375, 0.5625, 0.9375, 0.5312, 0.375, 0.5625, 0.4375, 0.5625, 0.375, 0.5312, 0.8125, 0.5625, 0.875, 0.5625, 0.8125, 0.5625, 0.3125, 0.5312, 0.375, 0.5625, 0.375, 0.5312, 0.75, 0.5625, 0.8125, 0.5625, 0.75, 0.5312, 0.0625, 0.5156, 0.0, 0.5, 0.0625, 0.5312, 0.5, 0.5, 0.4375, 0.5, 0.5, 0.5, 0.875, 0.5312, 0.9375, 0.5312, 0.875, 0.5, 0.375, 0.5312, 0.4375, 0.5312, 0.375, 0.5, 0.8125, 0.5312, 0.875, 0.5312, 0.8125, 0.5312, 0.3125, 0.5, 0.375, 0.5312, 0.375, 0.5, 0.75, 0.5312, 0.8125, 0.5312, 0.75, 0.5, 0.25, 0.5312, 0.3125, 0.5312, 0.25, 0.5, 0.6875, 0.5312, 0.75, 0.5312, 0.6875, 0.5312, 0.1875, 0.5, 0.25, 0.5312, 0.25, 0.5, 0.625, 0.5312, 0.6875, 0.5312, 0.625, 0.5312, 0.125, 0.5, 0.1875, 0.5312, 0.1875, 0.5312, 0.5625, 0.5, 0.625, 0.5312, 0.625, 0.5, 0.0625, 0.5312, 0.125, 0.5312, 0.0625, 0.5312, 0.5, 0.5, 0.5625, 0.5312, 0.5625, 0.5312, 0.9375, 0.5, 0.9375, 0.5156, 1.0, 0.5, 0.1875, 0.4688, 0.25, 0.5, 0.25, 0.4688, 0.625, 0.5, 0.6875, 0.5, 0.625, 0.4688, 0.125, 0.5, 0.1875, 0.5, 0.125, 0.5, 0.5625, 0.4688, 0.625, 0.5, 0.625, 0.5, 0.0625, 0.4688, 0.125, 0.5, 0.125, 0.4688, 0.5625, 0.5, 0.5, 0.4687, 0.5, 0.4844, 1.0, 0.5, 0.9375, 0.4688, 0.9375, 0.4844, 0.0, 0.4688, 0.0625, 0.5, 0.0625, 0.5, 0.5, 0.4688, 0.4375, 0.4687, 0.5, 0.5, 0.875, 0.4688, 0.9375, 0.5, 0.9375, 0.4688, 0.375, 0.5, 0.4375, 0.5, 0.375, 0.4688, 0.8125, 0.5, 0.875, 0.5, 0.8125, 0.5, 0.3125, 0.4688, 0.375, 0.5, 0.375, 0.4688, 0.75, 0.5, 0.8125, 0.5, 0.75, 0.4688, 0.25, 0.5, 0.3125, 0.5, 0.25, 0.5, 0.6875, 0.4688, 0.75, 0.5, 0.75, 0.4375, 0.875, 0.4688, 0.9375, 0.4688, 0.875, 0.4688, 0.375, 0.4534, 0.4375, 0.4688, 0.4375, 0.4375, 0.8125, 0.4688, 0.875, 0.4688, 0.8125, 0.4687, 0.3125, 0.4504, 0.375, 0.4688, 0.375, 0.4375, 0.75, 0.4688, 0.8125, 0.4688, 0.75, 0.4688, 0.25, 0.4375, 0.25, 0.4375, 0.2649, 0.4375, 0.7351, 0.4688, 0.75, 0.4687, 0.6875, 0.4688, 0.1875, 0.4375, 0.25, 0.4688, 0.25, 0.4687, 0.6875, 0.4504, 0.625, 0.4448, 0.6875, 0.4375, 0.125, 0.4688, 0.1875, 0.4688, 0.125, 0.4688, 0.625, 0.4534, 0.5625, 0.4504, 0.625, 0.4688, 0.0625, 0.4375, 0.125, 0.4688, 0.125, 0.4688, 0.5625, 0.4543, 0.5, 0.4534, 0.5625, 0.4531, 1.0, 0.4688, 0.9375, 0.4375, 0.9375, 0.4531, 0.0, 0.4375, 0.0625, 0.4688, 0.0625, 0.4688, 0.4375, 0.4543, 0.5, 0.4687, 0.5, 0.4375, 0.125, 0.4062, 0.1701, 0.4375, 0.1875, 0.4375, 0.0625, 0.4062, 0.125, 0.4375, 0.125, 0.4219, 1.0, 0.4375, 0.9375, 0.4062, 0.9375, 0.4219, 0.0, 0.4062, 0.0625, 0.4375, 0.0625, 0.4062, 0.875, 0.4375, 0.9375, 0.4375, 0.875, 0.4062, 0.8299, 0.4375, 0.875, 0.4375, 0.8125, 0.4375, 0.8125, 0.4346, 0.75, 0.4149, 0.8125, 0.4375, 0.25, 0.4354, 0.2537, 0.4375, 0.2649, 0.4346, 0.75, 0.4375, 0.75, 0.4375, 0.7351, 0.4346, 0.25, 0.4375, 0.1875, 0.4149, 0.1875, 0.4062, 0.875, 0.375, 0.8692, 0.375, 0.875, 0.4062, 0.125, 0.375, 0.1308, 0.4062, 0.1701, 0.4062, 0.0625, 0.375, 0.125, 0.4062, 0.125, 0.3906, 1.0, 0.4062, 0.9375, 0.375, 0.9375, 0.3906, 0.0, 0.375, 0.0625, 0.4062, 0.0625, 0.375, 0.875, 0.4062, 0.9375, 0.4062, 0.875, 0.375, 0.125, 0.3675, 0.125, 0.375, 0.1308, 0.375, 0.0625, 0.3438, 0.1105, 0.375, 0.125, 0.3594, 1.0, 0.375, 0.9375, 0.3438, 0.9375, 0.3594, 0.0, 0.3438, 0.0625, 0.375, 0.0625, 0.3438, 0.8895, 0.375, 0.9375, 0.375, 0.875, 0.375, 0.8692, 0.3675, 0.875, 0.375, 0.875, 0.3438, 0.0625, 0.3125, 0.09918, 0.3438, 0.1105, 0.3281, 1.0, 0.3438, 0.9375, 0.3125, 0.9375, 0.3281, 0.0, 0.3125, 0.0625, 0.3438, 0.0625, 0.3438, 0.9375, 0.3125, 0.9008, 0.3125, 0.9375, 0.3125, 0.0625, 0.2812, 0.09328, 0.3125, 0.09918, 0.2969, 1.0, 0.3125, 0.9375, 0.2812, 0.9375, 0.2969, 0.0, 0.2812, 0.0625, 0.3125, 0.0625, 0.3125, 0.9375, 0.2812, 0.9067, 0.2812, 0.9375, 0.2812, 0.0625, 0.25, 0.09144, 0.2812, 0.09328, 0.2656, 1.0, 0.2812, 0.9375, 0.25, 0.9375, 0.2656, 0.0, 0.25, 0.0625, 0.2812, 0.0625, 0.25, 0.9086, 0.2812, 0.9375, 0.2812, 0.9067, 0.25, 0.09144, 0.2188, 0.0625, 0.2188, 0.09328, 0.2188, 0.9375, 0.2344, 1.0, 0.25, 0.9375, 0.2188, 0.0625, 0.25, 0.0625, 0.2344, 0.0, 0.2188, 0.9375, 0.25, 0.9086, 0.2188, 0.9067, 0.2188, 0.09328, 0.1875, 0.0625, 0.1875, 0.09918, 0.1875, 0.9375, 0.2031, 1.0, 0.2188, 0.9375, 0.1875, 0.0625, 0.2188, 0.0625, 0.2031, 0.0, 0.1875, 0.9375, 0.2188, 0.9067, 0.1875, 0.9008, 0.1563, 0.9375, 0.1719, 1.0, 0.1875, 0.9375, 0.1563, 0.0625, 0.1875, 0.0625, 0.1719, 0.0, 0.1563, 0.9375, 0.1875, 0.9008, 0.1562, 0.8895, 0.1875, 0.09918, 0.1563, 0.0625, 0.1562, 0.1105, 0.125, 0.125, 0.125, 0.1308, 0.1325, 0.125, 0.1562, 0.1105, 0.125, 0.0625, 0.125, 0.125, 0.125, 0.9375, 0.1406, 1.0, 0.1563, 0.9375, 0.125, 0.0625, 0.1563, 0.0625, 0.1406, 0.0, 0.125, 0.9375, 0.1563, 0.9375, 0.1562, 0.8895, 0.125, 0.8692, 0.125, 0.875, 0.1325, 0.875, 0.09375, 0.875, 0.125, 0.9375, 0.125, 0.875, 0.09375, 0.875, 0.125, 0.8692, 0.09375, 0.8299, 0.125, 0.1308, 0.09375, 0.125, 0.09375, 0.1701, 0.09375, 0.0625, 0.125, 0.125, 0.125, 0.0625, 0.09375, 0.9375, 0.1094, 1.0, 0.125, 0.9375, 0.09375, 0.0625, 0.125, 0.0625, 0.1094, 0.0, 0.0625, 0.1875, 0.06541, 0.25, 0.08507, 0.1875, 0.09375, 0.1701, 0.0625, 0.125, 0.0625, 0.1875, 0.09375, 0.0625, 0.0625, 0.125, 0.09375, 0.125, 0.0625, 0.9375, 0.07812, 1.0, 0.09375, 0.9375, 0.0625, 0.0625, 0.09375, 0.0625, 0.07812, 0.0, 0.0625, 0.875, 0.09375, 0.9375, 0.09375, 0.875, 0.0625, 0.875, 0.09375, 0.875, 0.09375, 0.8299, 0.0625, 0.8125, 0.06541, 0.75, 0.0625, 0.75, 0.0625, 0.2649, 0.06541, 0.25, 0.0625, 0.25, 0.0625, 0.75, 0.06461, 0.7463, 0.0625, 0.7351, 0.03125, 0.875, 0.0625, 0.9375, 0.0625, 0.875, 0.03125, 0.375, 0.04664, 0.4375, 0.04959, 0.375, 0.0625, 0.8125, 0.03125, 0.875, 0.0625, 0.875, 0.03125, 0.3125, 0.04959, 0.375, 0.05524, 0.3125, 0.03125, 0.75, 0.0625, 0.8125, 0.0625, 0.75, 0.03125, 0.3125, 0.0625, 0.2649, 0.03125, 0.25, 0.03125, 0.75, 0.0625, 0.75, 0.0625, 0.7351, 0.0625, 0.1875, 0.03125, 0.25, 0.0625, 0.25, 0.03125, 0.6875, 0.04959, 0.625, 0.03125, 0.625, 0.0625, 0.125, 0.04376, 0.1307, 0.0508, 0.1401, 0.03125, 0.625, 0.04664, 0.5625, 0.03125, 0.5625, 0.0625, 0.0625, 0.03125, 0.125, 0.0625, 0.125, 0.03125, 0.5625, 0.04572, 0.5, 0.03125, 0.5, 0.03125, 0.9375, 0.04687, 1.0, 0.0625, 0.9375, 0.03125, 0.0625, 0.0625, 0.0625, 0.04687, 0.0, 0.03125, 0.4375, 0.04572, 0.5, 0.04664, 0.4375, 0.0, 0.625, 0.03125, 0.6875, 0.03125, 0.625, 0.0, 0.1772, 0.03125, 0.1875, 0.03125, 0.15, 0.03125, 0.1395, 0.0, 0.125, 0.0, 0.1633, 0.03125, 0.5625, 0.0, 0.625, 0.03125, 0.625, 0.0, 0.0625, 0.03125, 0.125, 0.03125, 0.0625, 0.03125, 0.5, 0.0, 0.5625, 0.03125, 0.5625, 0.0, 0.9375, 0.01562, 1.0, 0.03125, 0.9375, 0.0, 0.0625, 0.03125, 0.0625, 0.01562, 0.0, 0.03125, 0.5, 0.0, 0.4375, 0.0, 0.5, 0.0, 0.875, 0.03125, 0.9375, 0.03125, 0.875, 0.0, 0.375, 0.03125, 0.4375, 0.03125, 0.375, 0.03125, 0.8125, 0.0, 0.875, 0.03125, 0.875, 0.03125, 0.3125, 0.0, 0.375, 0.03125, 0.375, 0.0, 0.75, 0.03125, 0.8125, 0.03125, 0.75, 0.0, 0.25, 0.03125, 0.3125, 0.03125, 0.25, 0.03125, 0.6875, 0.0, 0.75, 0.03125, 0.75, 0.03125, 0.1875, 0.0, 0.25, 0.03125, 0.25, 0.9688, 0.375, 1.0, 0.4375, 1.0, 0.375, 1.0, 0.8125, 0.9687, 0.875, 1.0, 0.875, 1.0, 0.3125, 0.9688, 0.375, 1.0, 0.375, 0.9688, 0.75, 1.0, 0.8125, 1.0, 0.75, 0.9688, 0.25, 1.0, 0.3125, 1.0, 0.25, 1.0, 0.6875, 0.9688, 0.75, 1.0, 0.75, 0.971, 0.1875, 0.9687, 0.1875, 0.9687, 0.1887, 1.0, 0.25, 0.9921, 0.1875, 0.9688, 0.2317, 0.9688, 0.625, 1.0, 0.6875, 1.0, 0.625, 0.9687, 0.125, 0.9687, 0.1875, 0.971, 0.1875, 0.9921, 0.1875, 1.0, 0.1875, 1.0, 0.1772, 1.0, 0.5625, 0.9688, 0.625, 1.0, 0.625, 0.9688, 0.0625, 1.0, 0.125, 1.0, 0.0625, 1.0, 0.5, 0.9687, 0.5625, 1.0, 0.5625, 0.9688, 0.9375, 0.9844, 1.0, 1.0, 0.9375, 0.9688, 0.0625, 1.0, 0.0625, 0.9844, 0.0, 1.0, 0.5, 0.9687, 0.4375, 0.9687, 0.5, 1.0, 0.875, 0.9688, 0.9375, 1.0, 0.9375, 0.9375, 0.125, 0.9687, 0.1875, 0.9687, 0.125, 0.9687, 0.5625, 0.9375, 0.625, 0.9688, 0.625, 0.9688, 0.0625, 0.9375, 0.125, 0.9687, 0.125, 0.9687, 0.5, 0.9375, 0.5625, 0.9687, 0.5625, 0.9375, 0.9375, 0.9531, 1.0, 0.9688, 0.9375, 0.9375, 0.0625, 0.9688, 0.0625, 0.9531, 0.0, 0.9375, 0.4375, 0.9687, 0.5, 0.9687, 0.4375, 0.9687, 0.875, 0.9375, 0.9375, 0.9688, 0.9375, 0.9688, 0.375, 0.939, 0.375, 0.9375, 0.3953, 0.9687, 0.8125, 0.9375, 0.875, 0.9687, 0.875, 0.9688, 0.375, 0.9474, 0.3125, 0.939, 0.375, 0.9375, 0.75, 0.9687, 0.8125, 0.9688, 0.75, 0.9687, 0.3125, 0.9621, 0.25, 0.9474, 0.3125, 0.9687, 0.6875, 0.9375, 0.75, 0.9688, 0.75, 0.9375, 0.1875, 0.9687, 0.1887, 0.9687, 0.1875, 0.9621, 0.25, 0.9688, 0.25, 0.9688, 0.2317, 0.9375, 0.625, 0.9687, 0.6875, 0.9688, 0.625, 0.9062, 0.75, 0.9375, 0.8125, 0.9375, 0.75, 0.9375, 0.6875, 0.9062, 0.75, 0.9375, 0.75, 0.9375, 0.2022, 0.9062, 0.1875, 0.9062, 0.2117, 0.9062, 0.625, 0.9375, 0.6875, 0.9375, 0.625, 0.9062, 0.125, 0.9375, 0.1875, 0.9375, 0.125, 0.9375, 0.5625, 0.9062, 0.625, 0.9375, 0.625, 0.9375, 0.0625, 0.9062, 0.125, 0.9375, 0.125, 0.9375, 0.5, 0.9062, 0.5625, 0.9375, 0.5625, 0.9062, 0.9375, 0.9219, 1.0, 0.9375, 0.9375, 0.9062, 0.0625, 0.9375, 0.0625, 0.9219, 0.0, 0.9375, 0.4375, 0.9349, 0.4375, 0.9348, 0.4412, 0.9062, 0.875, 0.9375, 0.9375, 0.9375, 0.875, 0.9062, 0.4101, 0.9062, 0.4375, 0.9323, 0.4375, 0.9375, 0.4375, 0.9375, 0.3953, 0.9349, 0.4375, 0.9062, 0.8125, 0.9375, 0.875, 0.9375, 0.8125, 0.9062, 0.0625, 0.875, 0.125, 0.9062, 0.125, 0.9062, 0.5, 0.875, 0.5625, 0.9062, 0.5625, 0.875, 0.9375, 0.8906, 1.0, 0.9062, 0.9375, 0.875, 0.0625, 0.9062, 0.0625, 0.8906, 0.0, 0.875, 0.4375, 0.9062, 0.5, 0.9062, 0.4375, 0.875, 0.875, 0.9062, 0.9375, 0.9062, 0.875, 0.875, 0.4375, 0.9062, 0.4101, 0.875, 0.3977, 0.9062, 0.8125, 0.875, 0.875, 0.9062, 0.875, 0.875, 0.75, 0.9062, 0.8125, 0.9062, 0.75, 0.8947, 0.7162, 0.875, 0.75, 0.9062, 0.75, 0.875, 0.1875, 0.9062, 0.2117, 0.9062, 0.1875, 0.8893, 0.6875, 0.9062, 0.625, 0.8786, 0.625, 0.875, 0.125, 0.9062, 0.1875, 0.9062, 0.125, 0.9062, 0.5625, 0.875, 0.603, 0.9062, 0.625, 0.8438, 0.75, 0.875, 0.8125, 0.875, 0.75, 0.8437, 0.7366, 0.875, 0.75, 0.875, 0.7261, 0.875, 0.1875, 0.8438, 0.2136, 0.875, 0.2158, 0.8438, 0.125, 0.875, 0.1875, 0.875, 0.125, 0.875, 0.603, 0.875, 0.5625, 0.8686, 0.5625, 0.8438, 0.0625, 0.875, 0.125, 0.875, 0.0625, 0.8686, 0.5625, 0.875, 0.5, 0.8584, 0.5, 0.8438, 0.9375, 0.8594, 1.0, 0.875, 0.9375, 0.8438, 0.0625, 0.875, 0.0625, 0.8594, 0.0, 0.8584, 0.5, 0.875, 0.4375, 0.8473, 0.4375, 0.8438, 0.875, 0.875, 0.9375, 0.875, 0.875, 0.875, 0.3977, 0.8438, 0.405, 0.8448, 0.4249, 0.875, 0.8125, 0.8438, 0.875, 0.875, 0.875, 0.8125, 0.9375, 0.8281, 1.0, 0.8438, 0.9375, 0.8125, 0.0625, 0.8438, 0.0625, 0.8281, 0.0, 0.8125, 0.875, 0.8438, 0.9375, 0.8438, 0.875, 0.8125, 0.4325, 0.8438, 0.4256, 0.8438, 0.405, 0.8437, 0.8125, 0.8125, 0.875, 0.8438, 0.875, 0.8125, 0.75, 0.8437, 0.8125, 0.8438, 0.75, 0.8125, 0.742, 0.8438, 0.75, 0.8437, 0.7366, 0.8437, 0.1875, 0.8125, 0.2057, 0.8438, 0.2136, 0.8125, 0.125, 0.8437, 0.1875, 0.8438, 0.125, 0.8438, 0.0625, 0.8125, 0.125, 0.8438, 0.125, 0.7812, 0.7427, 0.8125, 0.75, 0.8125, 0.742, 0.7812, 0.1875, 0.7812, 0.1933, 0.7858, 0.1951, 0.7812, 0.125, 0.8125, 0.1875, 0.8125, 0.125, 0.8125, 0.0625, 0.7812, 0.125, 0.8125, 0.125, 0.7812, 0.9375, 0.7969, 1.0, 0.8125, 0.9375, 0.7812, 0.0625, 0.8125, 0.0625, 0.7969, 0.0, 0.7812, 0.4378, 0.7814, 0.4375, 0.7812, 0.4375, 0.7812, 0.875, 0.8125, 0.9375, 0.8125, 0.875, 0.8125, 0.4365, 0.8125, 0.4325, 0.8098, 0.4366, 0.7812, 0.4357, 0.7812, 0.4375, 0.7814, 0.4375, 0.8125, 0.8125, 0.7812, 0.875, 0.8125, 0.875, 0.7812, 0.75, 0.8125, 0.8125, 0.8125, 0.75, 0.7812, 0.9375, 0.75, 0.9375, 0.7656, 1.0, 0.7812, 0.0625, 0.7656, 0.0, 0.75, 0.0625, 0.7812, 0.4378, 0.7812, 0.4375, 0.7797, 0.4375, 0.75, 0.875, 0.7812, 0.9375, 0.7812, 0.875, 0.7812, 0.4357, 0.7797, 0.4207, 0.7795, 0.4375, 0.7812, 0.8125, 0.75, 0.875, 0.7812, 0.875, 0.7812, 0.75, 0.75, 0.8125, 0.7812, 0.8125, 0.75, 0.75, 0.7812, 0.7427, 0.75, 0.7387, 0.7812, 0.1875, 0.7698, 0.1875, 0.7812, 0.1933, 0.7812, 0.125, 0.75, 0.125, 0.75, 0.1715, 0.7812, 0.0625, 0.75, 0.125, 0.7812, 0.125, 0.6214, 0.25, 0.625, 0.25, 0.625, 0.2475, 0.4846, 0.07856, 0.4822, 0.02795, 0.375, 0.0, 0.375, 0.3628, 0.4952, 0.3659, 0.5042, 0.3545, 0.625, 0.25, 0.6214, 0.25, 0.625, 0.2514, 0.3864, 0.7248, 0.3863, 0.719, 0.375, 0.75, 0.375, 1.0, 0.4106, 0.8969, 0.3979, 0.8636, 0.1896, 0.5704, 0.125, 0.75, 0.375, 0.6958, 0.8739, 0.5006, 0.875, 0.5, 0.8736, 0.5, 0.6218, 0.2468, 0.625, 0.2383, 0.375, 0.25, 0.375, 0.5, 0.625, 0.2587, 0.375, 0.25, 0.6036, 0.5141, 0.608, 0.5268, 0.625, 0.5, 0.521, 0.9312, 0.4847, 0.9229, 0.375, 1.0, 0.2903, 0.5292, 0.375, 0.5, 0.125, 0.5, 0.8663, 0.5, 0.7165, 0.5847, 0.7445, 0.6136, 0.375, 0.25, 0.524, 0.1272, 0.4905, 0.1232, 0.4602, 0.1087, 0.4319, 0.1366, 0.4327, 0.1386, 0.526, 0.3444, 0.5774, 0.3552, 0.625, 0.25, 0.6164, 1.0, 0.625, 1.0, 0.625, 0.996, 0.409, 0.9942, 0.375, 1.0, 0.422, 1.0, 0.1497, 0.6885, 0.1555, 0.6575, 0.1452, 0.5867, 0.875, 0.5, 0.8543, 0.6254, 0.8596, 0.6418, 0.5839, 0.9601, 0.5873, 0.9569, 0.625, 1.0, 0.375, 0.75, 0.4127, 0.7931, 0.4116, 0.7941, 0.375, 0.75, 0.4116, 0.7941, 0.3961, 0.8155, 0.5694, 0.9724, 0.5839, 0.9601, 0.625, 1.0, 0.5478, 0.9844, 0.5694, 0.9724, 0.625, 1.0, 0.375, 0.75, 0.3961, 0.8155, 0.3929, 0.8223, 0.375, 0.75, 0.3929, 0.8223, 0.3856, 0.8398, 0.5244, 0.9918, 0.5478, 0.9844, 0.625, 1.0, 0.5, 0.9943, 0.5244, 0.9918, 0.625, 1.0, 0.375, 0.75, 0.3856, 0.8398, 0.3845, 0.8429, 0.375, 0.75, 0.3845, 0.8429, 0.3829, 0.8514, 0.5, 0.9943, 0.625, 1.0, 0.375, 1.0, 0.4756, 0.9918, 0.5, 0.9943, 0.375, 1.0, 0.375, 0.75, 0.3829, 0.8514, 0.3816, 0.8604, 0.375, 0.75, 0.3816, 0.8604, 0.3809, 0.868, 0.4522, 0.9844, 0.4756, 0.9918, 0.375, 1.0, 0.4306, 0.9724, 0.4522, 0.9844, 0.375, 1.0, 0.375, 1.0, 0.375, 0.75, 0.3807, 0.875, 0.375, 0.75, 0.3809, 0.868, 0.3807, 0.875, 0.4161, 0.9601, 0.4306, 0.9724, 0.375, 1.0, 0.4116, 0.9559, 0.4161, 0.9601, 0.375, 1.0, 0.375, 1.0, 0.3807, 0.875, 0.3809, 0.882, 0.375, 1.0, 0.3809, 0.882, 0.3816, 0.8896, 0.3961, 0.9345, 0.4116, 0.9559, 0.375, 1.0, 0.3929, 0.9277, 0.3961, 0.9345, 0.375, 1.0, 0.375, 1.0, 0.3816, 0.8896, 0.3829, 0.8986, 0.375, 1.0, 0.3829, 0.8986, 0.3845, 0.9071, 0.3856, 0.9102, 0.3929, 0.9277, 0.375, 1.0, 0.4161, 0.7899, 0.4127, 0.7931, 0.375, 0.75, 0.625, 1.0, 0.5873, 0.9569, 0.5884, 0.9559, 0.625, 1.0, 0.5884, 0.9559, 0.6039, 0.9345, 0.4306, 0.7776, 0.4161, 0.7899, 0.375, 0.75, 0.4522, 0.7656, 0.4306, 0.7776, 0.375, 0.75, 0.625, 1.0, 0.6039, 0.9345, 0.6071, 0.9277, 0.625, 1.0, 0.6071, 0.9277, 0.6144, 0.9102, 0.4756, 0.7582, 0.4522, 0.7656, 0.375, 0.75, 0.5, 0.7557, 0.4756, 0.7582, 0.375, 0.75, 0.625, 1.0, 0.6144, 0.9102, 0.6155, 0.9071, 0.625, 1.0, 0.6155, 0.9071, 0.6171, 0.8986, 0.5, 0.7557, 0.375, 0.75, 0.625, 0.75, 0.5244, 0.7582, 0.5, 0.7557, 0.625, 0.75, 0.625, 1.0, 0.6171, 0.8986, 0.6184, 0.8896, 0.625, 1.0, 0.6184, 0.8896, 0.6191, 0.882, 0.5478, 0.7656, 0.5244, 0.7582, 0.625, 0.75, 0.5694, 0.7776, 0.5478, 0.7656, 0.625, 0.75, 0.625, 0.75, 0.625, 1.0, 0.6193, 0.875, 0.625, 1.0, 0.6191, 0.882, 0.6193, 0.875, 0.5839, 0.7899, 0.5694, 0.7776, 0.625, 0.75, 0.5884, 0.7941, 0.5839, 0.7899, 0.625, 0.75, 0.625, 0.75, 0.6193, 0.875, 0.6191, 0.868, 0.625, 0.75, 0.6191, 0.868, 0.6184, 0.8604, 0.6039, 0.8155, 0.5884, 0.7941, 0.625, 0.75, 0.6071, 0.8223, 0.6039, 0.8155, 0.625, 0.75, 0.625, 0.75, 0.6184, 0.8604, 0.6171, 0.8514, 0.625, 0.75, 0.6171, 0.8514, 0.6155, 0.8429, 0.6144, 0.8398, 0.6071, 0.8223, 0.625, 0.75, 0.75, 0.875, 0.7188, 0.875, 0.7188, 0.9375, 0.75, 0.8125, 0.7188, 0.8125, 0.7188, 0.875, 0.75, 0.75, 0.7188, 0.75, 0.7188, 0.8125, 0.7188, 0.25, 0.7188, 0.3098, 0.7492, 0.2748, 0.7188, 0.75, 0.75, 0.75, 0.75, 0.7387, 0.75, 0.125, 0.7188, 0.125, 0.7188, 0.1467, 0.7188, 0.0625, 0.7188, 0.125, 0.75, 0.125, 0.6875, 0.0625, 0.6875, 0.125, 0.7188, 0.125, 0.7188, 0.875, 0.6875, 0.875, 0.6875, 0.9375, 0.7188, 0.8125, 0.6875, 0.8125, 0.6875, 0.875, 0.6875, 0.75, 0.6875, 0.8125, 0.7188, 0.8125, 0.7162, 0.3125, 0.7188, 0.3098, 0.7188, 0.25, 0.7188, 0.25, 0.6875, 0.25, 0.7162, 0.3125, 0.6875, 0.75, 0.7188, 0.75, 0.7188, 0.7297, 0.6875, 0.25, 0.7188, 0.25, 0.7188, 0.2228, 0.6974, 0.1314, 0.7188, 0.1467, 0.7188, 0.125, 0.6875, 0.125, 0.6875, 0.1451, 0.6974, 0.1314, 0.6875, 0.3365, 0.6875, 0.3125, 0.6562, 0.3125, 0.6562, 0.75, 0.6562, 0.8125, 0.6875, 0.8125, 0.6875, 0.25, 0.6562, 0.25, 0.6562, 0.3125, 0.6732, 0.7065, 0.6767, 0.6875, 0.6602, 0.6875, 0.6602, 0.6875, 0.6562, 0.6891, 0.6732, 0.7065, 0.6562, 0.6891, 0.6562, 0.75, 0.6732, 0.7065, 0.6562, 0.75, 0.6875, 0.75, 0.6732, 0.7065, 0.6875, 0.1948, 0.6728, 0.1875, 0.6562, 0.25, 0.6728, 0.1875, 0.6562, 0.1875, 0.6562, 0.25, 0.6679, 0.1855, 0.6875, 0.1451, 0.6562, 0.125, 0.6875, 0.1451, 0.6875, 0.125, 0.6562, 0.125, 0.6562, 0.125, 0.6562, 0.1875, 0.6679, 0.1855, 0.6562, 0.0625, 0.6562, 0.125, 0.6875, 0.125, 0.6562, 0.875, 0.6562, 0.9375, 0.6875, 0.9375, 0.6562, 0.8125, 0.6562, 0.875, 0.6875, 0.875, 0.6562, 0.0625, 0.625, 0.0625, 0.625, 0.125, 0.625, 0.875, 0.625, 0.9375, 0.6562, 0.9375, 0.625, 0.8125, 0.625, 0.875, 0.6562, 0.875, 0.6562, 0.3577, 0.6562, 0.3125, 0.625, 0.3125, 0.625, 0.75, 0.625, 0.8125, 0.6562, 0.8125, 0.625, 0.25, 0.625, 0.3125, 0.6562, 0.3125, 0.6385, 0.6934, 0.6382, 0.6875, 0.625, 0.6875, 0.625, 0.6875, 0.625, 0.75, 0.6385, 0.6934, 0.625, 0.75, 0.6562, 0.75, 0.6385, 0.6934, 0.625, 0.1875, 0.625, 0.25, 0.6562, 0.25, 0.6337, 0.625, 0.625, 0.625, 0.625, 0.6875, 0.625, 0.125, 0.625, 0.1875, 0.6562, 0.1875, 0.6287, 0.5625, 0.625, 0.5625, 0.625, 0.625, 0.5938, 0.75, 0.5938, 0.8125, 0.625, 0.8125, 0.5938, 0.25, 0.5938, 0.3125, 0.625, 0.3125, 0.625, 0.6875, 0.5938, 0.6875, 0.5938, 0.75, 0.625, 0.1875, 0.5938, 0.1875, 0.5938, 0.25, 0.5938, 0.625, 0.5938, 0.6875, 0.625, 0.6875, 0.5938, 0.125, 0.5938, 0.1875, 0.625, 0.1875, 0.625, 0.5625, 0.5938, 0.5625, 0.5938, 0.625, 0.5938, 0.0625, 0.5938, 0.125, 0.625, 0.125, 0.625, 0.5221, 0.6229, 0.5, 0.5938, 0.5, 0.5938, 0.5, 0.5938, 0.5625, 0.625, 0.5221, 0.6159, 0.4375, 0.5938, 0.4375, 0.5938, 0.5, 0.625, 0.875, 0.5938, 0.875, 0.5938, 0.9375, 0.607, 0.3751, 0.6073, 0.375, 0.5938, 0.375, 0.5938, 0.375, 0.5938, 0.4375, 0.607, 0.3751, 0.625, 0.8125, 0.5938, 0.8125, 0.5938, 0.875, 0.5938, 0.375, 0.6073, 0.375, 0.5938, 0.3125, 0.6073, 0.375, 0.625, 0.3719, 0.625, 0.3125, 0.5938, 0.5, 0.5625, 0.5, 0.5625, 0.5625, 0.5625, 0.4375, 0.5625, 0.5, 0.5938, 0.5, 0.5625, 0.875, 0.5625, 0.9375, 0.5938, 0.9375, 0.5625, 0.375, 0.5625, 0.4375, 0.5938, 0.4375, 0.5625, 0.8125, 0.5625, 0.875, 0.5938, 0.875, 0.5938, 0.3125, 0.5625, 0.3125, 0.5625, 0.375, 0.5625, 0.75, 0.5625, 0.8125, 0.5938, 0.8125, 0.5625, 0.25, 0.5625, 0.3125, 0.5938, 0.3125, 0.5938, 0.6875, 0.5625, 0.6875, 0.5625, 0.75, 0.5938, 0.1875, 0.5625, 0.1875, 0.5625, 0.25, 0.5625, 0.625, 0.5625, 0.6875, 0.5938, 0.6875, 0.5625, 0.125, 0.5625, 0.1875, 0.5938, 0.1875, 0.5938, 0.5625, 0.5625, 0.5625, 0.5625, 0.625, 0.5938, 0.0625, 0.5625, 0.0625, 0.5625, 0.125, 0.5312, 0.25, 0.5312, 0.3125, 0.5625, 0.3125, 0.5625, 0.6875, 0.5312, 0.6875, 0.5312, 0.75, 0.5312, 0.1875, 0.5312, 0.25, 0.5625, 0.25, 0.5312, 0.625, 0.5312, 0.6875, 0.5625, 0.6875, 0.5625, 0.125, 0.5312, 0.125, 0.5312, 0.1875, 0.5625, 0.5625, 0.5312, 0.5625, 0.5312, 0.625, 0.5312, 0.0625, 0.5312, 0.125, 0.5625, 0.125, 0.5625, 0.5, 0.5312, 0.5, 0.5312, 0.5625, 0.5312, 0.4375, 0.5312, 0.5, 0.5625, 0.5, 0.5625, 0.875, 0.5312, 0.875, 0.5312, 0.9375, 0.5312, 0.375, 0.5312, 0.4375, 0.5625, 0.4375, 0.5312, 0.8125, 0.5312, 0.875, 0.5625, 0.875, 0.5625, 0.3125, 0.5312, 0.3125, 0.5312, 0.375, 0.5312, 0.75, 0.5312, 0.8125, 0.5625, 0.8125, 0.5312, 0.5, 0.5312, 0.4375, 0.5, 0.4375, 0.5, 0.875, 0.5, 0.9375, 0.5312, 0.9375, 0.5, 0.375, 0.5, 0.4375, 0.5312, 0.4375, 0.5, 0.8125, 0.5, 0.875, 0.5312, 0.875, 0.5312, 0.3125, 0.5, 0.3125, 0.5, 0.375, 0.5, 0.75, 0.5, 0.8125, 0.5312, 0.8125, 0.5, 0.25, 0.5, 0.3125, 0.5312, 0.3125, 0.5, 0.6875, 0.5, 0.75, 0.5312, 0.75, 0.5312, 0.1875, 0.5, 0.1875, 0.5, 0.25, 0.5, 0.625, 0.5, 0.6875, 0.5312, 0.6875, 0.5312, 0.125, 0.5, 0.125, 0.5, 0.1875, 0.5312, 0.5625, 0.5, 0.5625, 0.5, 0.625, 0.5, 0.0625, 0.5, 0.125, 0.5312, 0.125, 0.5312, 0.5, 0.5, 0.5, 0.5, 0.5625, 0.5, 0.1875, 0.4688, 0.1875, 0.4688, 0.25, 0.4688, 0.625, 0.4687, 0.6875, 0.5, 0.6875, 0.4688, 0.125, 0.4688, 0.1875, 0.5, 0.1875, 0.5, 0.5625, 0.4688, 0.5625, 0.4688, 0.625, 0.5, 0.0625, 0.4688, 0.0625, 0.4688, 0.125, 0.4688, 0.5625, 0.5, 0.5625, 0.5, 0.5, 0.5, 0.5, 0.5, 0.4375, 0.4688, 0.4375, 0.5, 0.875, 0.4688, 0.875, 0.4688, 0.9375, 0.4688, 0.375, 0.4688, 0.4375, 0.5, 0.4375, 0.4688, 0.8125, 0.4688, 0.875, 0.5, 0.875, 0.5, 0.3125, 0.4687, 0.3125, 0.4688, 0.375, 0.4688, 0.75, 0.4688, 0.8125, 0.5, 0.8125, 0.4688, 0.25, 0.4687, 0.3125, 0.5, 0.3125, 0.5, 0.6875, 0.4687, 0.6875, 0.4688, 0.75, 0.4375, 0.875, 0.4375, 0.9375, 0.4688, 0.9375, 0.4688, 0.375, 0.4504, 0.375, 0.4534, 0.4375, 0.4375, 0.8125, 0.4375, 0.875, 0.4688, 0.875, 0.4687, 0.3125, 0.4448, 0.3125, 0.4504, 0.375, 0.4375, 0.75, 0.4375, 0.8125, 0.4688, 0.8125, 0.4375, 0.2649, 0.4448, 0.3125, 0.4687, 0.3125, 0.4687, 0.3125, 0.4688, 0.25, 0.4375, 0.2649, 0.4687, 0.6875, 0.4448, 0.6875, 0.4375, 0.7351, 0.4375, 0.7351, 0.4375, 0.75, 0.4688, 0.75, 0.4688, 0.1875, 0.4375, 0.1875, 0.4375, 0.25, 0.4687, 0.6875, 0.4688, 0.625, 0.4504, 0.625, 0.4375, 0.125, 0.4375, 0.1875, 0.4688, 0.1875, 0.4688, 0.625, 0.4688, 0.5625, 0.4534, 0.5625, 0.4688, 0.0625, 0.4375, 0.0625, 0.4375, 0.125, 0.4688, 0.5625, 0.4687, 0.5, 0.4543, 0.5, 0.4688, 0.4375, 0.4534, 0.4375, 0.4543, 0.5, 0.4062, 0.125, 0.4062, 0.1701, 0.4375, 0.125, 0.4062, 0.1701, 0.4149, 0.1875, 0.4375, 0.1875, 0.4375, 0.0625, 0.4062, 0.0625, 0.4062, 0.125, 0.4062, 0.875, 0.4062, 0.9375, 0.4375, 0.9375, 0.4375, 0.8125, 0.4149, 0.8125, 0.4062, 0.8299, 0.4062, 0.8299, 0.4062, 0.875, 0.4375, 0.875, 0.4375, 0.8125, 0.4375, 0.75, 0.4346, 0.75, 0.4375, 0.25, 0.4346, 0.25, 0.4354, 0.2537, 0.4346, 0.25, 0.4375, 0.25, 0.4375, 0.1875, 0.4062, 0.875, 0.4062, 0.8299, 0.375, 0.8692, 0.4062, 0.125, 0.375, 0.125, 0.375, 0.1308, 0.4062, 0.0625, 0.375, 0.0625, 0.375, 0.125, 0.375, 0.875, 0.375, 0.9375, 0.4062, 0.9375, 0.3438, 0.0625, 0.3438, 0.1105, 0.375, 0.0625, 0.3438, 0.1105, 0.3675, 0.125, 0.375, 0.125, 0.375, 0.875, 0.3675, 0.875, 0.3438, 0.8895, 0.3438, 0.8895, 0.3438, 0.9375, 0.375, 0.9375, 0.3438, 0.0625, 0.3125, 0.0625, 0.3125, 0.09918, 0.3438, 0.9375, 0.3438, 0.8895, 0.3125, 0.9008, 0.3125, 0.0625, 0.2812, 0.0625, 0.2812, 0.09328, 0.3125, 0.9375, 0.3125, 0.9008, 0.2812, 0.9067, 0.2812, 0.0625, 0.25, 0.0625, 0.25, 0.09144, 0.25, 0.9086, 0.25, 0.9375, 0.2812, 0.9375, 0.25, 0.09144, 0.25, 0.0625, 0.2188, 0.0625, 0.2188, 0.9375, 0.25, 0.9375, 0.25, 0.9086, 0.2188, 0.09328, 0.2188, 0.0625, 0.1875, 0.0625, 0.1875, 0.9375, 0.2188, 0.9375, 0.2188, 0.9067, 0.1563, 0.9375, 0.1875, 0.9375, 0.1875, 0.9008, 0.1875, 0.09918, 0.1875, 0.0625, 0.1563, 0.0625, 0.125, 0.125, 0.1325, 0.125, 0.1562, 0.1105, 0.1562, 0.1105, 0.1563, 0.0625, 0.125, 0.0625, 0.1562, 0.8895, 0.1325, 0.875, 0.125, 0.875, 0.125, 0.875, 0.125, 0.9375, 0.1562, 0.8895, 0.09375, 0.875, 0.09375, 0.9375, 0.125, 0.9375, 0.09375, 0.875, 0.125, 0.875, 0.125, 0.8692, 0.125, 0.1308, 0.125, 0.125, 0.09375, 0.125, 0.09375, 0.0625, 0.09375, 0.125, 0.125, 0.125, 0.0625, 0.1875, 0.0625, 0.25, 0.06541, 0.25, 0.0625, 0.1875, 0.08507, 0.1875, 0.09375, 0.1701, 0.09375, 0.1701, 0.09375, 0.125, 0.0625, 0.125, 0.09375, 0.0625, 0.0625, 0.0625, 0.0625, 0.125, 0.0625, 0.875, 0.0625, 0.9375, 0.09375, 0.9375, 0.09375, 0.8299, 0.08507, 0.8125, 0.0625, 0.8125, 0.0625, 0.8125, 0.0625, 0.875, 0.09375, 0.8299, 0.0625, 0.8125, 0.08507, 0.8125, 0.06541, 0.75, 0.0625, 0.75, 0.06541, 0.75, 0.06461, 0.7463, 0.03125, 0.875, 0.03125, 0.9375, 0.0625, 0.9375, 0.03125, 0.375, 0.03125, 0.4375, 0.04664, 0.4375, 0.0625, 0.8125, 0.03125, 0.8125, 0.03125, 0.875, 0.03125, 0.3125, 0.03125, 0.375, 0.04959, 0.375, 0.03125, 0.75, 0.03125, 0.8125, 0.0625, 0.8125, 0.05524, 0.3125, 0.0625, 0.2649, 0.03125, 0.3125, 0.0625, 0.2649, 0.0625, 0.25, 0.03125, 0.25, 0.0625, 0.7351, 0.05524, 0.6875, 0.03125, 0.6875, 0.03125, 0.6875, 0.03125, 0.75, 0.0625, 0.7351, 0.0625, 0.1875, 0.03125, 0.1875, 0.03125, 0.25, 0.03125, 0.6875, 0.05524, 0.6875, 0.04959, 0.625, 0.0508, 0.1401, 0.03125, 0.15, 0.0625, 0.1875, 0.03125, 0.15, 0.03125, 0.1875, 0.0625, 0.1875, 0.0625, 0.1875, 0.0625, 0.125, 0.0508, 0.1401, 0.03125, 0.125, 0.03125, 0.1395, 0.04376, 0.1307, 0.0625, 0.125, 0.03125, 0.125, 0.04376, 0.1307, 0.03125, 0.625, 0.04959, 0.625, 0.04664, 0.5625, 0.0625, 0.0625, 0.03125, 0.0625, 0.03125, 0.125, 0.03125, 0.5625, 0.04664, 0.5625, 0.04572, 0.5, 0.03125, 0.4375, 0.03125, 0.5, 0.04572, 0.5, 0.0, 0.625, 0.0, 0.6875, 0.03125, 0.6875, 0.0, 0.1772, 0.0, 0.1875, 0.03125, 0.1875, 0.03125, 0.1395, 0.03125, 0.125, 0.0, 0.125, 0.03125, 0.5625, 0.0, 0.5625, 0.0, 0.625, 0.0, 0.0625, 0.0, 0.125, 0.03125, 0.125, 0.03125, 0.5, 0.0, 0.5, 0.0, 0.5625, 0.03125, 0.5, 0.03125, 0.4375, 0.0, 0.4375, 0.0, 0.875, 0.0, 0.9375, 0.03125, 0.9375, 0.0, 0.375, 0.0, 0.4375, 0.03125, 0.4375, 0.03125, 0.8125, 0.0, 0.8125, 0.0, 0.875, 0.03125, 0.3125, 0.0, 0.3125, 0.0, 0.375, 0.0, 0.75, 0.0, 0.8125, 0.03125, 0.8125, 0.0, 0.25, 0.0, 0.3125, 0.03125, 0.3125, 0.03125, 0.6875, 0.0, 0.6875, 0.0, 0.75, 0.03125, 0.1875, 0.0, 0.1875, 0.0, 0.25, 0.9688, 0.375, 0.9687, 0.4375, 1.0, 0.4375, 1.0, 0.8125, 0.9687, 0.8125, 0.9687, 0.875, 1.0, 0.3125, 0.9687, 0.3125, 0.9688, 0.375, 0.9688, 0.75, 0.9687, 0.8125, 1.0, 0.8125, 0.9688, 0.25, 0.9687, 0.3125, 1.0, 0.3125, 1.0, 0.6875, 0.9687, 0.6875, 0.9688, 0.75, 0.9688, 0.2317, 0.9688, 0.25, 1.0, 0.25, 1.0, 0.25, 1.0, 0.1875, 0.9921, 0.1875, 0.9688, 0.625, 0.9687, 0.6875, 1.0, 0.6875, 0.971, 0.1875, 1.0, 0.1633, 0.9687, 0.125, 1.0, 0.1633, 1.0, 0.125, 0.9687, 0.125, 1.0, 0.5625, 0.9687, 0.5625, 0.9688, 0.625, 0.9688, 0.0625, 0.9687, 0.125, 1.0, 0.125, 1.0, 0.5, 0.9687, 0.5, 0.9687, 0.5625, 1.0, 0.5, 1.0, 0.4375, 0.9687, 0.4375, 1.0, 0.875, 0.9687, 0.875, 0.9688, 0.9375, 0.9375, 0.125, 0.9375, 0.1875, 0.9687, 0.1875, 0.9687, 0.5625, 0.9375, 0.5625, 0.9375, 0.625, 0.9688, 0.0625, 0.9375, 0.0625, 0.9375, 0.125, 0.9687, 0.5, 0.9375, 0.5, 0.9375, 0.5625, 0.9375, 0.4375, 0.9375, 0.5, 0.9687, 0.5, 0.9687, 0.875, 0.9375, 0.875, 0.9375, 0.9375, 0.9375, 0.4375, 0.9687, 0.4375, 0.9375, 0.3953, 0.9687, 0.4375, 0.9688, 0.375, 0.9375, 0.3953, 0.9687, 0.8125, 0.9375, 0.8125, 0.9375, 0.875, 0.9688, 0.375, 0.9687, 0.3125, 0.9474, 0.3125, 0.9375, 0.75, 0.9375, 0.8125, 0.9687, 0.8125, 0.9687, 0.3125, 0.9688, 0.25, 0.9621, 0.25, 0.9687, 0.6875, 0.9375, 0.6875, 0.9375, 0.75, 0.9375, 0.1875, 0.9375, 0.2022, 0.9687, 0.1887, 0.9375, 0.625, 0.9375, 0.6875, 0.9687, 0.6875, 0.9062, 0.75, 0.9062, 0.8125, 0.9375, 0.8125, 0.9375, 0.6875, 0.9062, 0.6875, 0.9062, 0.75, 0.9375, 0.2022, 0.9375, 0.1875, 0.9062, 0.1875, 0.9062, 0.625, 0.9062, 0.6875, 0.9375, 0.6875, 0.9062, 0.125, 0.9062, 0.1875, 0.9375, 0.1875, 0.9375, 0.5625, 0.9062, 0.5625, 0.9062, 0.625, 0.9375, 0.0625, 0.9062, 0.0625, 0.9062, 0.125, 0.9375, 0.5, 0.9062, 0.5, 0.9062, 0.5625, 0.9348, 0.4412, 0.9323, 0.4375, 0.9062, 0.5, 0.9323, 0.4375, 0.9062, 0.4375, 0.9062, 0.5, 0.9062, 0.5, 0.9375, 0.5, 0.9348, 0.4412, 0.9375, 0.5, 0.9375, 0.4375, 0.9348, 0.4412, 0.9062, 0.875, 0.9062, 0.9375, 0.9375, 0.9375, 0.9062, 0.8125, 0.9062, 0.875, 0.9375, 0.875, 0.9062, 0.0625, 0.875, 0.0625, 0.875, 0.125, 0.9062, 0.5, 0.875, 0.5, 0.875, 0.5625, 0.875, 0.4375, 0.875, 0.5, 0.9062, 0.5, 0.875, 0.875, 0.875, 0.9375, 0.9062, 0.9375, 0.875, 0.4375, 0.9062, 0.4375, 0.9062, 0.4101, 0.9062, 0.8125, 0.875, 0.8125, 0.875, 0.875, 0.875, 0.75, 0.875, 0.8125, 0.9062, 0.8125, 0.8947, 0.7162, 0.875, 0.7261, 0.875, 0.75, 0.9062, 0.75, 0.9062, 0.6875, 0.8947, 0.7162, 0.9062, 0.6875, 0.8893, 0.6875, 0.8947, 0.7162, 0.875, 0.1875, 0.875, 0.2158, 0.9062, 0.2117, 0.8893, 0.6875, 0.9062, 0.6875, 0.9062, 0.625, 0.875, 0.125, 0.875, 0.1875, 0.9062, 0.1875, 0.875, 0.5625, 0.875, 0.603, 0.9062, 0.5625, 0.875, 0.603, 0.8786, 0.625, 0.9062, 0.625, 0.8438, 0.75, 0.8437, 0.8125, 0.875, 0.8125, 0.8437, 0.7366, 0.8438, 0.75, 0.875, 0.75, 0.875, 0.1875, 0.8437, 0.1875, 0.8438, 0.2136, 0.8438, 0.125, 0.8437, 0.1875, 0.875, 0.1875, 0.8438, 0.0625, 0.8438, 0.125, 0.875, 0.125, 0.8686, 0.5625, 0.875, 0.5625, 0.875, 0.5, 0.8584, 0.5, 0.875, 0.5, 0.875, 0.4375, 0.8438, 0.875, 0.8438, 0.9375, 0.875, 0.9375, 0.8438, 0.405, 0.8438, 0.4256, 0.8448, 0.4249, 0.8448, 0.4249, 0.8473, 0.4375, 0.875, 0.4375, 0.875, 0.4375, 0.875, 0.3977, 0.8448, 0.4249, 0.875, 0.8125, 0.8437, 0.8125, 0.8438, 0.875, 0.8125, 0.875, 0.8125, 0.9375, 0.8438, 0.9375, 0.8125, 0.4325, 0.8125, 0.4365, 0.8438, 0.4256, 0.8437, 0.8125, 0.8125, 0.8125, 0.8125, 0.875, 0.8125, 0.75, 0.8125, 0.8125, 0.8437, 0.8125, 0.8125, 0.742, 0.8125, 0.75, 0.8438, 0.75, 0.8437, 0.1875, 0.8125, 0.1875, 0.8125, 0.2057, 0.8125, 0.125, 0.8125, 0.1875, 0.8437, 0.1875, 0.8438, 0.0625, 0.8125, 0.0625, 0.8125, 0.125, 0.7812, 0.7427, 0.7812, 0.75, 0.8125, 0.75, 0.8125, 0.2057, 0.8125, 0.1875, 0.7858, 0.1951, 0.8125, 0.1875, 0.7812, 0.1875, 0.7858, 0.1951, 0.7812, 0.125, 0.7812, 0.1875, 0.8125, 0.1875, 0.8125, 0.0625, 0.7812, 0.0625, 0.7812, 0.125, 0.7812, 0.4378, 0.7814, 0.4378, 0.7814, 0.4375, 0.7812, 0.875, 0.7812, 0.9375, 0.8125, 0.9375, 0.8125, 0.8125, 0.7812, 0.8125, 0.7812, 0.875, 0.7812, 0.75, 0.7812, 0.8125, 0.8125, 0.8125, 0.75, 0.875, 0.75, 0.9375, 0.7812, 0.9375, 0.7795, 0.4375, 0.7797, 0.4375, 0.7812, 0.4357, 0.7797, 0.4375, 0.7812, 0.4375, 0.7812, 0.4357, 0.7812, 0.8125, 0.75, 0.8125, 0.75, 0.875, 0.7812, 0.75, 0.75, 0.75, 0.75, 0.8125, 0.75, 0.75, 0.7812, 0.75, 0.7812, 0.7427, 0.75, 0.1715, 0.7698, 0.1875, 0.7812, 0.1875, 0.7812, 0.1875, 0.7812, 0.125, 0.75, 0.1715, 0.7812, 0.0625, 0.75, 0.0625, 0.75, 0.125, 0.559, 0.25, 0.5698, 0.201, 0.5285, 0.1702, 0.559, 0.25, 0.5285, 0.1702, 0.375, 0.25, 0.5285, 0.1702, 0.5257, 0.167, 0.375, 0.25, 0.375, 0.0, 0.375, 0.25, 0.4846, 0.07856, 0.4891, 0.0005687, 0.4892, 0.0, 0.375, 0.0, 0.4822, 0.02795, 0.4891, 0.0005687, 0.375, 0.0, 0.375, 0.25, 0.5257, 0.167, 0.5007, 0.1271, 0.375, 0.25, 0.5007, 0.1271, 0.4846, 0.07856, 0.5042, 0.3545, 0.559, 0.25, 0.375, 0.25, 0.375, 0.25, 0.375, 0.3628, 0.5042, 0.3545, 0.3863, 0.719, 0.3867, 0.6924, 0.375, 0.6958, 0.375, 0.6958, 0.375, 0.75, 0.3863, 0.719, 0.375, 0.75, 0.3911, 0.75, 0.3864, 0.7248, 0.3899, 0.755, 0.3911, 0.75, 0.375, 0.75, 0.375, 1.0, 0.4892, 1.0, 0.4494, 0.9606, 0.375, 1.0, 0.4494, 0.9606, 0.4181, 0.9148, 0.3899, 0.755, 0.375, 0.75, 0.3886, 0.8096, 0.375, 0.75, 0.375, 1.0, 0.3886, 0.8096, 0.375, 1.0, 0.4181, 0.9148, 0.4106, 0.8969, 0.3979, 0.8636, 0.3886, 0.8096, 0.375, 1.0, 0.1896, 0.5704, 0.2378, 0.5, 0.125, 0.5, 0.125, 0.75, 0.375, 0.75, 0.375, 0.6958, 0.125, 0.75, 0.1896, 0.5704, 0.1896, 0.5704, 0.125, 0.75, 0.8739, 0.5006, 0.875, 0.5025, 0.875, 0.5, 0.625, 0.2383, 0.625, 0.0, 0.375, 0.0, 0.375, 0.0, 0.375, 0.25, 0.625, 0.2383, 0.375, 0.25, 0.6206, 0.25, 0.6218, 0.2468, 0.625, 0.5, 0.625, 0.2587, 0.375, 0.5, 0.625, 0.2587, 0.6206, 0.25, 0.375, 0.25, 0.6036, 0.5141, 0.6014, 0.5264, 0.608, 0.5268, 0.608, 0.5268, 0.625, 0.5312, 0.625, 0.5, 0.625, 0.5, 0.375, 0.5, 0.6036, 0.5141, 0.375, 0.5, 0.375, 0.5091, 0.6036, 0.5141, 0.3833, 0.8664, 0.375, 0.8581, 0.375, 1.0, 0.375, 1.0, 0.625, 1.0, 0.521, 0.9312, 0.625, 1.0, 0.625, 0.9281, 0.5991, 0.9336, 0.625, 1.0, 0.5991, 0.9336, 0.5412, 0.9346, 0.4316, 0.8995, 0.3833, 0.8664, 0.375, 1.0, 0.4847, 0.9229, 0.4316, 0.8995, 0.375, 1.0, 0.625, 1.0, 0.5412, 0.9346, 0.521, 0.9312, 0.294, 0.6471, 0.3144, 0.6515, 0.3146, 0.6512, 0.3167, 0.6494, 0.3169, 0.6492, 0.294, 0.6471, 0.3169, 0.6492, 0.2903, 0.5292, 0.294, 0.6471, 0.294, 0.6471, 0.3146, 0.6512, 0.3167, 0.6494, 0.2841, 0.696, 0.2867, 0.6921, 0.294, 0.6471, 0.125, 0.75, 0.2669, 0.75, 0.267, 0.748, 0.267, 0.748, 0.2841, 0.696, 0.125, 0.75, 0.2841, 0.696, 0.294, 0.6471, 0.125, 0.75, 0.2903, 0.5292, 0.375, 0.5091, 0.375, 0.5, 0.125, 0.5, 0.125, 0.75, 0.294, 0.6471, 0.294, 0.6471, 0.2903, 0.5292, 0.125, 0.5, 0.7986, 0.7226, 0.8031, 0.75, 0.875, 0.75, 0.875, 0.75, 0.875, 0.5117, 0.7857, 0.6825, 0.875, 0.5117, 0.8663, 0.5, 0.7445, 0.6136, 0.7857, 0.6825, 0.875, 0.5117, 0.7676, 0.6462, 0.8663, 0.5, 0.625, 0.5, 0.6833, 0.5596, 0.625, 0.5, 0.625, 0.5312, 0.6448, 0.5385, 0.625, 0.5, 0.6448, 0.5385, 0.6833, 0.5596, 0.7986, 0.7226, 0.875, 0.75, 0.7857, 0.6825, 0.7676, 0.6462, 0.875, 0.5117, 0.7445, 0.6136, 0.8663, 0.5, 0.6833, 0.5596, 0.7165, 0.5847, 0.4198, 0.02049, 0.422, 0.0, 0.375, 0.0, 0.625, 0.0, 0.6164, 0.0, 0.6182, 0.0119, 0.625, 0.0, 0.6182, 0.0119, 0.6174, 0.044, 0.4198, 0.02049, 0.375, 0.0, 0.4224, 0.05391, 0.375, 0.0, 0.375, 0.25, 0.4292, 0.1401, 0.4224, 0.05391, 0.375, 0.0, 0.429, 0.07549, 0.429, 0.07549, 0.375, 0.0, 0.4292, 0.1401, 0.625, 0.25, 0.625, 0.0, 0.6174, 0.044, 0.625, 0.25, 0.6174, 0.044, 0.6096, 0.07648, 0.4319, 0.1366, 0.4391, 0.08925, 0.4356, 0.08602, 0.4356, 0.08602, 0.429, 0.07549, 0.4292, 0.1401, 0.625, 0.25, 0.6096, 0.07648, 0.6084, 0.07864, 0.625, 0.25, 0.6084, 0.07864, 0.5858, 0.103, 0.4292, 0.1401, 0.4319, 0.1366, 0.4356, 0.08602, 0.4602, 0.1087, 0.4327, 0.1386, 0.433, 0.1392, 0.4905, 0.1232, 0.4602, 0.1087, 0.433, 0.1392, 0.433, 0.1392, 0.4292, 0.1401, 0.375, 0.25, 0.375, 0.25, 0.625, 0.25, 0.524, 0.1272, 0.625, 0.25, 0.5858, 0.103, 0.5569, 0.12, 0.625, 0.25, 0.5569, 0.12, 0.524, 0.1272, 0.4905, 0.1232, 0.433, 0.1392, 0.375, 0.25, 0.4602, 0.1087, 0.4391, 0.08925, 0.4319, 0.1366, 0.375, 0.3893, 0.4182, 0.378, 0.4226, 0.3744, 0.375, 0.3893, 0.4226, 0.3744, 0.375, 0.25, 0.4226, 0.3744, 0.4748, 0.3506, 0.375, 0.25, 0.625, 0.25, 0.375, 0.25, 0.526, 0.3444, 0.6209, 0.3791, 0.625, 0.3825, 0.625, 0.25, 0.5774, 0.3552, 0.6209, 0.3791, 0.625, 0.25, 0.375, 0.25, 0.4748, 0.3506, 0.526, 0.3444, 0.409, 0.9942, 0.375, 0.977, 0.375, 1.0, 0.125, 0.75, 0.148, 0.75, 0.1474, 0.7451, 0.125, 0.75, 0.1474, 0.7451, 0.1465, 0.7291, 0.2604, 0.5201, 0.2643, 0.5, 0.2601, 0.5202, 0.2643, 0.5, 0.125, 0.5, 0.2484, 0.5295, 0.2601, 0.5202, 0.2643, 0.5, 0.2588, 0.5211, 0.2588, 0.5211, 0.2643, 0.5, 0.2484, 0.5295, 0.125, 0.5, 0.125, 0.75, 0.1452, 0.5867, 0.125, 0.75, 0.1465, 0.7291, 0.1497, 0.6885, 0.125, 0.75, 0.1497, 0.6885, 0.1452, 0.5867, 0.1452, 0.5867, 0.2484, 0.5295, 0.125, 0.5, 0.1555, 0.6575, 0.165, 0.6328, 0.1452, 0.5867, 0.875, 0.5, 0.7425, 0.5, 0.7455, 0.5013, 0.875, 0.5, 0.7455, 0.5013, 0.7754, 0.5225, 0.8722, 0.7327, 0.871, 0.75, 0.875, 0.75, 0.8718, 0.6974, 0.8722, 0.7327, 0.875, 0.75, 0.875, 0.5, 0.7754, 0.5225, 0.7897, 0.5331, 0.875, 0.5, 0.7897, 0.5331, 0.8263, 0.5753, 0.8718, 0.6974, 0.875, 0.75, 0.875, 0.5, 0.8709, 0.6862, 0.8718, 0.6974, 0.875, 0.5, 0.875, 0.5, 0.8263, 0.5753, 0.8543, 0.6254, 0.8596, 0.6418, 0.8709, 0.6862, 0.875, 0.5, 0.1896, 0.5704, 0.125, 0.5, 0.125, 0.75, 0.1896, 0.5704, 0.125, 0.5, 0.125, 0.5, 0.1896, 0.5704, 0.375, 0.25, 0.375, 0.0, 0.375, 0.0, 0.375, 0.25])
me_cube.materials.append(mat_material)
me_cube.use_mirror_vertex_groups = False
me_cube.update()

# ---- objects
ob_cube = bpy.data.objects.new('Cube', me_cube)

# ---- transforms, parenting, visibility, modifiers, constraints
ob_cube.location = (0.0, 0.0, 0.0)
ob_cube.lock_rotations_4d = False
ob_cube.empty_display_type = 'ARROWS'
ob_cube.lineart.crease_threshold = 0.0

# ---- collection membership
col_collection.objects.link(ob_cube)

# ---- scene / render settings (as saved in the file)
scene.frame_start = 1; scene.frame_end = 250; scene.frame_set(1)
scene.render.engine = 'BLENDER_EEVEE_NEXT'
scene.cycles.sampling_pattern = 'TABULATED_SOBOL'
bpy.context.view_layer.update()

# ---- added for rendering (the .blend has no active camera and no usable light): camera, sun
cam_auto = bpy.data.cameras.new('AutoCamera')
cam_auto.lens = 50.0
cam_auto.sensor_width = 36.0
cam_auto.clip_end = 1000.0
ob_auto_camera = bpy.data.objects.new('AutoCamera', cam_auto)
scene.collection.objects.link(ob_auto_camera)
ob_auto_camera.location = (6.6813, -8.0641, 5.34504)
ob_auto_camera.rotation_euler = (1.09748, -7.21219e-08, 0.694738)
scene.camera = ob_auto_camera
light_auto_sun = bpy.data.lights.new('AutoSun', 'SUN')
light_auto_sun.energy = 3.0
light_auto_sun.angle = 0.0523599
ob_auto_sun = bpy.data.objects.new('AutoSun', light_auto_sun)
scene.collection.objects.link(ob_auto_sun)
ob_auto_sun.rotation_euler = (0.872665, 0.174533, 0.523599)
bpy.context.view_layer.update()
